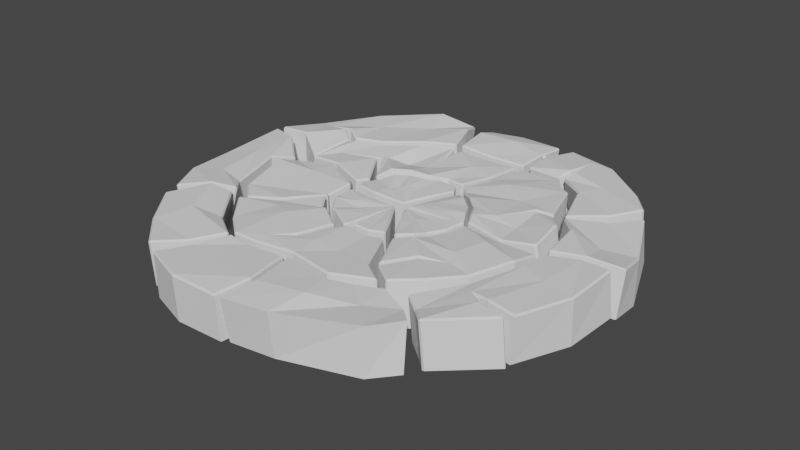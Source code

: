 # Source: cracks.blend  (saved by Blender 2.80.74; exported with 4.5.12 LTS)
import bpy
from mathutils import Matrix  # noqa: F401  (used for matrix-valued properties, if any)

bpy.ops.wm.read_factory_settings(use_empty=True)
scene = bpy.context.scene
scene.name = 'Scene'

# ---- collections
col_collection = bpy.data.collections.new('Collection'); scene.collection.children.link(col_collection)

# ---- world
world_world = bpy.data.worlds.new('World'); scene.world = world_world
world_world.use_nodes = True; world_world.node_tree.nodes.clear()
_N = world_world.node_tree.nodes; _L = world_world.node_tree.links
n0 = _N.new('ShaderNodeOutputWorld'); n0.name = 'World Output'; n0.location = (300, 300)
n1 = _N.new('ShaderNodeBackground'); n1.name = 'Background'; n1.location = (10, 300)
n1.inputs[0].default_value = (0.05088, 0.05088, 0.05088, 1.0)
_L.new(n1.outputs[0], n0.inputs[0])
n0.is_active_output = True
world_world.color = (0.05088, 0.05088, 0.05088)
world_world.use_sun_shadow = False
world_world.sun_shadow_jitter_overblur = 0.0

# ---- meshes
me_cylinder_001 = bpy.data.meshes.new('Cylinder.001')
me_cylinder_001.from_pydata([(-0.6053, 0.5925, 0.2392), (-0.4141, 0.7402, 0.2349), (0.1418, 0.05864, 0.2546), (-0.8581, 0.4581, 0.02907), (-0.7052, 0.707, 0.0402), (-0.471, 0.8853, 0.05466), (-0.4829, 0.4293, 0.04885), (-0.3145, 0.5514, 0.05203), (-0.7995, 0.2706, 0.06368), (-0.2556, 0.8024, 0.05299), (-0.6731, 0.4259, 0.06818), (-0.6433, 0.3994, 0.0716), (-0.6104, 0.3735, 0.05381), (-0.6428, 0.4125, 0.05839), (-0.873, 0.4763, 0.2206), (-0.867, 0.4735, 0.2287), (-0.7028, 0.6982, 0.2397), (-0.7078, 0.7032, 0.2331), (-0.4602, 0.8857, 0.2549), (-0.4636, 0.8914, 0.2473), (-0.4809, 0.4475, 0.2479), (-0.4774, 0.4412, 0.2414), (-0.3233, 0.5579, 0.2447), (-0.3273, 0.564, 0.2512), (-0.9493, 0.2769, 0.2428), (-0.9466, 0.2847, 0.249), (-0.9536, 0.2836, 0.2414), (-0.8006, 0.2715, 0.2566), (-0.7965, 0.2784, 0.2634), (-0.6692, 0.1894, 0.2086), (-0.6616, 0.1924, 0.2078), (-0.6662, 0.195, 0.2168), (-0.3006, 0.934, 0.2022), (-0.3096, 0.9384, 0.2019), (-0.3068, 0.933, 0.2112), (-0.2619, 0.812, 0.2519), (-0.2551, 0.814, 0.2456), (-0.1936, 0.6445, 0.2412), (-0.2001, 0.641, 0.2483), (-0.1972, 0.6342, 0.2412), (-0.6752, 0.4084, 0.2674), (-0.6704, 0.4144, 0.2606), (-0.6541, 0.4299, 0.2617), (-0.6519, 0.4376, 0.2681), (-0.7375, 0.4349, 0.2405), (-0.7372, 0.4365, 0.2403), (-0.8039, 0.4507, 0.2382), (-0.5892, 0.3873, 0.2451), (-0.5877, 0.3956, 0.2535), (-0.6154, 0.3655, 0.2504), (-0.6086, 0.3698, 0.2435), (-0.932, 0.2509, 0.05245), (-0.9364, 0.2564, 0.05115), (-0.6958, 0.2352, 0.02275), (-0.7039, 0.2311, 0.02396), (-0.3193, 0.9177, 0.01046), (-0.3096, 0.913, 0.01084), (-0.1837, 0.6422, 0.04848), (-0.1867, 0.632, 0.04847), (-0.711, 0.4107, 0.05107), (-0.7113, 0.4139, 0.05181)], [], [(50, 30, 53, 13), (21, 47, 12, 6), (1, 35, 34, 18), (39, 22, 7, 58), (28, 40, 46), (48, 20, 0, 43), (19, 33, 55, 5), (26, 14, 3, 52), (46, 0, 16, 15), (47, 42, 11, 12), (46, 15, 25, 28), (0, 1, 18, 16), (20, 23, 1, 0), (29, 27, 8, 54), (31, 49, 40, 28), (17, 19, 5, 4), (36, 37, 57, 9), (44, 41, 10, 60), (22, 21, 6, 7), (27, 24, 51, 8), (41, 50, 13, 10), (0, 46, 43), (42, 45, 59, 11), (23, 38, 35, 1), (32, 36, 9, 56), (24, 25, 26), (29, 30, 31), (32, 33, 34), (37, 38, 39), (44, 45, 46), (17, 14, 15, 16), (19, 17, 16, 18), (23, 20, 21, 22), (28, 25, 24, 27), (31, 28, 27, 29), (14, 26, 25, 15), (34, 35, 36, 32), (35, 38, 37, 36), (33, 19, 18, 34), (22, 39, 38, 23), (46, 40, 41, 44), (43, 46, 45, 42), (48, 43, 42, 47), (40, 49, 50, 41), (47, 21, 20, 48), (30, 50, 49, 31), (26, 52, 51, 24), (29, 54, 53, 30), (32, 56, 55, 33), (39, 58, 57, 37), (44, 60, 59, 45), (14, 17, 4, 3)])
_uv = me_cylinder_001.uv_layers.new(name='UVMap')
_uv.uv.foreach_set('vector', [0.4273, 0.3138, 0.4496, 0.2077, 0.5752, 0.2334, 0.5105, 0.3671, 0.4349, 0.5401, 0.4296, 0.4624, 0.5151, 0.4263, 0.5556, 0.5149, 0.3139, 0.7028, 0.3514, 0.8014, 0.2772, 0.853, 0.2318, 0.7533, 0.441, 0.7475, 0.4369, 0.6654, 0.5761, 0.6792, 0.5472, 0.8023, 0.3305, 0.2209, 0.387, 0.3346, 0.2403, 0.3424, 0.423, 0.4659, 0.4286, 0.5406, 0.2944, 0.5418, 0.3818, 0.4365, 0.2252, 0.756, 0.2709, 0.8575, 0.152, 0.9699, 0.07781, 0.828, 0.2303, 0.1933, 0.179, 0.3253, 0.02418, 0.2608, 0.154, 0.07048, 0.2403, 0.3424, 0.2944, 0.5418, 0.1803, 0.5478, 0.1869, 0.327, 0.4296, 0.4624, 0.3864, 0.4311, 0.4961, 0.4098, 0.5151, 0.4263, 0.2403, 0.3424, 0.1869, 0.327, 0.2357, 0.1973, 0.3305, 0.2209, 0.2944, 0.5418, 0.3139, 0.7028, 0.2318, 0.7533, 0.1803, 0.5478, 0.4286, 0.5406, 0.4309, 0.6656, 0.3139, 0.7028, 0.2944, 0.5418, 0.4477, 0.2013, 0.33, 0.2133, 0.3071, 0.02852, 0.4206, 7.589e-05, 0.4433, 0.2082, 0.4221, 0.3104, 0.387, 0.3346, 0.3305, 0.2209, 0.173, 0.5484, 0.2252, 0.756, 0.07781, 0.828, 7.589e-05, 0.5573, 0.3546, 0.8066, 0.4381, 0.7531, 0.5439, 0.8087, 0.4418, 0.9192, 0.309, 0.3601, 0.3904, 0.3399, 0.4965, 0.3844, 0.4967, 0.4004, 0.4369, 0.6654, 0.4349, 0.5401, 0.5556, 0.5149, 0.5761, 0.6792, 0.33, 0.2133, 0.2351, 0.1906, 0.1593, 0.06734, 0.3071, 0.02852, 0.3904, 0.3399, 0.4273, 0.3138, 0.5105, 0.3671, 0.4965, 0.3844, 0.2944, 0.5418, 0.2403, 0.3424, 0.3818, 0.4365, 0.3864, 0.4311, 0.3086, 0.3621, 0.4972, 0.4032, 0.4961, 0.4098, 0.4309, 0.6656, 0.4353, 0.7481, 0.3514, 0.8014, 0.3139, 0.7028, 0.2782, 0.8618, 0.3546, 0.8066, 0.4418, 0.9192, 0.3662, 0.9999, 0.2351, 0.1906, 0.2357, 0.1973, 0.2303, 0.1933, 0.4477, 0.2013, 0.4496, 0.2077, 0.4433, 0.2082, 0.2782, 0.8618, 0.2709, 0.8575, 0.2772, 0.853, 0.4381, 0.7531, 0.4353, 0.7481, 0.441, 0.7475, 0.309, 0.3601, 0.3086, 0.3621, 0.2403, 0.3424, 0.173, 0.5484, 0.179, 0.3253, 0.1869, 0.327, 0.1803, 0.5478, 0.2252, 0.756, 0.173, 0.5484, 0.1803, 0.5478, 0.2318, 0.7533, 0.4309, 0.6656, 0.4286, 0.5406, 0.4349, 0.5401, 0.4369, 0.6654, 0.3305, 0.2209, 0.2357, 0.1973, 0.2351, 0.1906, 0.33, 0.2133, 0.4433, 0.2082, 0.3305, 0.2209, 0.33, 0.2133, 0.4477, 0.2013, 0.179, 0.3253, 0.2303, 0.1933, 0.2357, 0.1973, 0.1869, 0.327, 0.2772, 0.853, 0.3514, 0.8014, 0.3546, 0.8066, 0.2782, 0.8618, 0.3514, 0.8014, 0.4353, 0.7481, 0.4381, 0.7531, 0.3546, 0.8066, 0.2709, 0.8575, 0.2252, 0.756, 0.2318, 0.7533, 0.2772, 0.853, 0.4369, 0.6654, 0.441, 0.7475, 0.4353, 0.7481, 0.4309, 0.6656, 0.2403, 0.3424, 0.387, 0.3346, 0.3904, 0.3399, 0.309, 0.3601, 0.3818, 0.4365, 0.2403, 0.3424, 0.3086, 0.3621, 0.3864, 0.4311, 0.423, 0.4659, 0.3818, 0.4365, 0.3864, 0.4311, 0.4296, 0.4624, 0.387, 0.3346, 0.4221, 0.3104, 0.4273, 0.3138, 0.3904, 0.3399, 0.4296, 0.4624, 0.4349, 0.5401, 0.4286, 0.5406, 0.423, 0.4659, 0.4496, 0.2077, 0.4273, 0.3138, 0.4221, 0.3104, 0.4433, 0.2082, 0.2303, 0.1933, 0.154, 0.07048, 0.1593, 0.06734, 0.2351, 0.1906, 0.4477, 0.2013, 0.5761, 0.2266, 0.5752, 0.2334, 0.4496, 0.2077, 0.2782, 0.8618, 0.159, 0.9768, 0.152, 0.9699, 0.2709, 0.8575, 0.441, 0.7475, 0.5472, 0.8023, 0.5439, 0.8087, 0.4381, 0.7531, 0.309, 0.3601, 0.4967, 0.4004, 0.4972, 0.4032, 0.3086, 0.3621, 0.179, 0.3253, 0.173, 0.5484, 7.589e-05, 0.5573, 0.02418, 0.2608])
me_cylinder_001.use_remesh_preserve_volume = False
me_cylinder_001.use_remesh_preserve_attributes = False
me_cylinder_001.use_mirror_vertex_groups = False
me_cylinder_001.update()
me_cylinder_002 = bpy.data.meshes.new('Cylinder.002')
me_cylinder_002.from_pydata([(-0.004284, 0.8488, 0.2458), (-0.04921, 0.9366, 0.0129), (-0.03335, 0.6732, 0.03007), (-0.196, 0.7977, 0.05027), (0.1337, 0.8133, 0.02564), (-0.05091, 0.9792, 0.2088), (-0.05125, 0.9845, 0.1999), (-0.01805, 0.6613, 0.2221), (-0.01801, 0.6679, 0.2294), (-0.2141, 0.9469, 0.1963), (-0.2077, 0.9503, 0.2032), (-0.2083, 0.9547, 0.1942), (-0.1952, 0.8216, 0.2417), (-0.1882, 0.8238, 0.2483), (-0.1705, 0.6528, 0.2394), (-0.1626, 0.6466, 0.2386), (-0.1631, 0.6532, 0.2456), (0.1604, 0.9635, 0.2083), (0.1539, 0.971, 0.2076), (0.1538, 0.9652, 0.2149), (0.1426, 0.8224, 0.2256), (0.1488, 0.8213, 0.2179), (0.1443, 0.6961, 0.212), (0.138, 0.6945, 0.2194), (0.1372, 0.6879, 0.2122), (-0.2039, 0.8902, 0.01247), (-0.1977, 0.8984, 0.009957), (-0.175, 0.6563, 0.04622), (-0.1826, 0.6625, 0.04717), (0.1434, 0.9367, 0.01794), (0.1495, 0.9297, 0.01854), (0.1256, 0.7108, 0.02057), (0.1182, 0.7025, 0.02065)], [], [(6, 18, 29, 1), (7, 15, 27, 2), (24, 7, 2, 32), (13, 0, 5, 10), (14, 12, 3, 28), (17, 21, 4, 30), (8, 23, 20, 0), (12, 9, 25, 3), (21, 22, 31, 4), (11, 6, 1, 26), (16, 8, 0, 13), (9, 10, 11), (14, 15, 16), (17, 18, 19), (22, 23, 24), (13, 10, 9, 12), (16, 13, 12, 14), (6, 11, 10, 5), (15, 7, 8, 16), (19, 20, 21, 17), (20, 23, 22, 21), (18, 6, 5, 19), (7, 24, 23, 8), (11, 26, 25, 9), (14, 28, 27, 15), (17, 30, 29, 18), (24, 32, 31, 22), (0, 20, 19, 5)])
_uv = me_cylinder_002.uv_layers.new(name='UVMap')
_uv.uv.foreach_set('vector', [0.6557, 0.3968, 0.46, 0.1957, 0.7734, 9.778e-05, 0.9564, 0.3288, 0.3109, 0.6283, 0.4112, 0.7811, 0.1573, 0.9443, 0.04125, 0.7085, 0.2543, 0.4621, 0.3109, 0.6283, 0.04125, 0.7085, 9.778e-05, 0.4271, 0.5941, 0.6408, 0.4847, 0.4616, 0.6448, 0.4035, 0.7077, 0.557, 0.4248, 0.7899, 0.6015, 0.6505, 0.8563, 0.8097, 0.7019, 0.9999, 0.4452, 0.2041, 0.3358, 0.3426, 0.05562, 0.22, 0.1743, 0.02161, 0.3221, 0.6223, 0.264, 0.4573, 0.3461, 0.3495, 0.4847, 0.4616, 0.6015, 0.6505, 0.7148, 0.565, 0.9512, 0.6436, 0.8563, 0.8097, 0.3358, 0.3426, 0.2561, 0.4498, 0.002563, 0.4106, 0.05562, 0.22, 0.7182, 0.554, 0.6557, 0.3968, 0.9564, 0.3288, 0.9564, 0.629, 0.4214, 0.7752, 0.3221, 0.6223, 0.4847, 0.4616, 0.5941, 0.6408, 0.7148, 0.565, 0.7077, 0.557, 0.7182, 0.554, 0.4248, 0.7899, 0.4112, 0.7811, 0.4214, 0.7752, 0.4452, 0.2041, 0.46, 0.1957, 0.4551, 0.2107, 0.2561, 0.4498, 0.264, 0.4573, 0.2543, 0.4621, 0.5941, 0.6408, 0.7077, 0.557, 0.7148, 0.565, 0.6015, 0.6505, 0.4214, 0.7752, 0.5941, 0.6408, 0.6015, 0.6505, 0.4248, 0.7899, 0.6557, 0.3968, 0.7182, 0.554, 0.7077, 0.557, 0.6448, 0.4035, 0.4112, 0.7811, 0.3109, 0.6283, 0.3221, 0.6223, 0.4214, 0.7752, 0.4551, 0.2107, 0.3461, 0.3495, 0.3358, 0.3426, 0.4452, 0.2041, 0.3461, 0.3495, 0.264, 0.4573, 0.2561, 0.4498, 0.3358, 0.3426, 0.46, 0.1957, 0.6557, 0.3968, 0.6448, 0.4035, 0.4551, 0.2107, 0.3109, 0.6283, 0.2543, 0.4621, 0.264, 0.4573, 0.3221, 0.6223, 0.7182, 0.554, 0.9564, 0.629, 0.9512, 0.6436, 0.7148, 0.565, 0.4248, 0.7899, 0.1668, 0.9584, 0.1573, 0.9443, 0.4112, 0.7811, 0.4452, 0.2041, 0.1743, 0.02161, 0.1846, 0.007457, 0.46, 0.1957, 0.2543, 0.4621, 9.778e-05, 0.4271, 0.002563, 0.4106, 0.2561, 0.4498, 0.4847, 0.4616, 0.3461, 0.3495, 0.4551, 0.2107, 0.6448, 0.4035])
me_cylinder_002.use_remesh_preserve_volume = False
me_cylinder_002.use_remesh_preserve_attributes = False
me_cylinder_002.use_mirror_vertex_groups = False
me_cylinder_002.update()
me_cylinder_003 = bpy.data.meshes.new('Cylinder.003')
me_cylinder_003.from_pydata([(0.5802, 0.6508, 0.2479), (0.5044, 0.8572, 0.043), (0.7211, 0.6907, 0.04921), (0.5125, 0.5927, 0.03986), (0.7319, 0.4598, 0.04389), (0.3947, 0.7387, 0.0498), (0.4078, 0.7283, 0.04997), (0.3628, 0.7166, 0.02514), (0.5014, 0.8666, 0.2357), (0.4974, 0.8608, 0.2429), (0.7108, 0.6841, 0.2488), (0.7161, 0.6892, 0.2421), (0.5021, 0.5789, 0.2386), (0.497, 0.5754, 0.2314), (0.2338, 0.9567, 0.2142), (0.2399, 0.955, 0.2217), (0.2431, 0.9607, 0.2146), (0.1736, 0.8086, 0.2174), (0.1797, 0.8136, 0.2255), (0.1693, 0.8083, 0.2319), (0.1732, 0.6985, 0.2115), (0.1802, 0.6911, 0.2112), (0.1794, 0.6969, 0.2185), (0.8093, 0.5637, 0.248), (0.8091, 0.5747, 0.2483), (0.8043, 0.569, 0.2547), (0.7197, 0.4608, 0.2436), (0.7249, 0.456, 0.2367), (0.5891, 0.3422, 0.2361), (0.5867, 0.3494, 0.2429), (0.5814, 0.3443, 0.2359), (0.366, 0.7271, 0.2473), (0.3732, 0.725, 0.2408), (0.3959, 0.7135, 0.2418), (0.4025, 0.7105, 0.2489), (0.39, 0.8066, 0.2407), (0.3917, 0.8064, 0.2407), (0.3959, 0.8697, 0.2421), (0.3708, 0.6797, 0.2185), (0.3725, 0.6703, 0.2159), (0.3752, 0.674, 0.2262), (0.3357, 0.6877, 0.2242), (0.3403, 0.6828, 0.2137), (0.1782, 0.826, 0.2175), (0.177, 0.8268, 0.2314), (0.1813, 0.8173, 0.2256), (0.2474, 0.9366, 0.02272), (0.2567, 0.9409, 0.0231), (0.1949, 0.8197, 0.02599), (0.1942, 0.8197, 0.02606), (0.2028, 0.725, 0.02259), (0.1957, 0.7324, 0.02274), (0.8171, 0.5793, 0.05554), (0.8173, 0.5685, 0.05527), (0.5952, 0.3453, 0.04321), (0.5878, 0.3475, 0.04309), (0.4022, 0.7951, 0.04842), (0.4008, 0.7951, 0.04843), (0.3982, 0.7032, 0.02756), (0.3966, 0.7129, 0.03248), (0.1938, 0.8156, 0.02594), (0.1959, 0.815, 0.02559)], [], [(19, 44, 60, 49), (43, 14, 46, 61), (13, 39, 58, 3), (18, 31, 37, 45), (11, 24, 52, 2), (38, 33, 6, 59), (0, 10, 9, 37), (16, 8, 1, 47), (45, 37, 9, 15), (20, 17, 48, 51), (22, 41, 31, 18), (0, 26, 25, 10), (27, 28, 54, 4), (35, 32, 5, 57), (12, 29, 26, 0), (40, 12, 0, 34), (32, 42, 7, 5), (37, 34, 0), (33, 36, 56, 6), (30, 13, 3, 55), (23, 27, 4, 53), (42, 21, 50, 7), (14, 15, 16), (17, 18, 19), (20, 21, 22), (23, 24, 25), (28, 29, 30), (35, 36, 37), (38, 39, 40), (43, 44, 45), (11, 8, 9, 10), (45, 15, 14, 43), (22, 18, 17, 20), (8, 16, 15, 9), (25, 26, 27, 23), (26, 29, 28, 27), (24, 11, 10, 25), (13, 30, 29, 12), (37, 31, 32, 35), (34, 37, 36, 33), (40, 34, 33, 38), (31, 41, 42, 32), (39, 13, 12, 40), (21, 42, 41, 22), (18, 45, 44, 19), (16, 47, 46, 14), (19, 49, 48, 17), (20, 51, 50, 21), (23, 53, 52, 24), (30, 55, 54, 28), (35, 57, 56, 36), (38, 59, 58, 39), (43, 61, 60, 44), (8, 11, 2, 1)])
_uv = me_cylinder_003.uv_layers.new(name='UVMap')
_uv.uv.foreach_set('vector', [0.9399, 0.3098, 0.9171, 0.2955, 0.9997, 0.2472, 0.9996, 0.286, 0.9068, 0.2918, 0.8375, 0.2236, 0.9188, 0.1079, 0.9999, 0.2091, 0.3801, 0.4229, 0.5407, 0.43, 0.5599, 0.6248, 0.375, 0.611, 0.9081, 0.3027, 0.7618, 0.3724, 0.7054, 0.2745, 0.9006, 0.3015, 0.3, 0.1994, 0.1843, 0.2347, 0.06415, 0.09979, 0.2539, 0.004404, 0.5445, 0.4272, 0.5716, 0.3886, 0.6326, 0.5886, 0.5917, 0.615, 0.3779, 0.3044, 0.3075, 0.2029, 0.6006, 0.2154, 0.7054, 0.2745, 0.8423, 0.2276, 0.5934, 0.2025, 0.6049, 7.903e-05, 0.8882, 0.07021, 0.9006, 0.3015, 0.7054, 0.2745, 0.6006, 0.2154, 0.8413, 0.22, 0.8943, 0.3586, 0.919, 0.3126, 0.9999, 0.3249, 0.9764, 0.3997, 0.8975, 0.3632, 0.7983, 0.387, 0.7618, 0.3724, 0.9081, 0.3027, 0.3779, 0.3044, 0.1851, 0.3208, 0.1878, 0.2263, 0.3075, 0.2029, 0.1713, 0.3197, 0.1964, 0.4329, 0.08094, 0.5086, 7.903e-05, 0.3339, 0.6936, 0.3493, 0.7631, 0.3698, 0.7926, 0.5277, 0.7285, 0.5502, 0.3769, 0.4058, 0.1868, 0.4375, 0.1851, 0.3208, 0.3779, 0.3044, 0.543, 0.4266, 0.3769, 0.4058, 0.3779, 0.3044, 0.5617, 0.3864, 0.7631, 0.3698, 0.802, 0.3907, 0.8495, 0.5173, 0.7926, 0.5277, 0.7054, 0.2745, 0.5617, 0.3864, 0.3779, 0.3044, 0.5716, 0.3886, 0.6764, 0.3462, 0.719, 0.562, 0.6326, 0.5886, 0.1841, 0.4202, 0.3801, 0.4229, 0.375, 0.611, 0.1242, 0.5458, 0.1875, 0.2208, 0.1713, 0.3197, 7.903e-05, 0.3339, 0.001052, 0.1528, 0.802, 0.3907, 0.8942, 0.3537, 0.9568, 0.4376, 0.8495, 0.5173, 0.8375, 0.2236, 0.8413, 0.22, 0.8423, 0.2276, 0.919, 0.3126, 0.9081, 0.3027, 0.9399, 0.3098, 0.8943, 0.3586, 0.8942, 0.3537, 0.8975, 0.3632, 0.1875, 0.2208, 0.1843, 0.2347, 0.1878, 0.2263, 0.1964, 0.4329, 0.1868, 0.4375, 0.1841, 0.4202, 0.6936, 0.3493, 0.6764, 0.3462, 0.7054, 0.2745, 0.5445, 0.4272, 0.5407, 0.43, 0.543, 0.4266, 0.9068, 0.2918, 0.9171, 0.2955, 0.9006, 0.3015, 0.3, 0.1994, 0.5934, 0.2025, 0.6006, 0.2154, 0.3075, 0.2029, 0.9006, 0.3015, 0.8413, 0.22, 0.8375, 0.2236, 0.9068, 0.2918, 0.8975, 0.3632, 0.9081, 0.3027, 0.919, 0.3126, 0.8943, 0.3586, 0.5934, 0.2025, 0.8423, 0.2276, 0.8413, 0.22, 0.6006, 0.2154, 0.1878, 0.2263, 0.1851, 0.3208, 0.1713, 0.3197, 0.1875, 0.2208, 0.1851, 0.3208, 0.1868, 0.4375, 0.1964, 0.4329, 0.1713, 0.3197, 0.1843, 0.2347, 0.3, 0.1994, 0.3075, 0.2029, 0.1878, 0.2263, 0.3801, 0.4229, 0.1841, 0.4202, 0.1868, 0.4375, 0.3769, 0.4058, 0.7054, 0.2745, 0.7618, 0.3724, 0.7631, 0.3698, 0.6936, 0.3493, 0.5617, 0.3864, 0.7054, 0.2745, 0.6764, 0.3462, 0.5716, 0.3886, 0.543, 0.4266, 0.5617, 0.3864, 0.5716, 0.3886, 0.5445, 0.4272, 0.7618, 0.3724, 0.7983, 0.387, 0.802, 0.3907, 0.7631, 0.3698, 0.5407, 0.43, 0.3801, 0.4229, 0.3769, 0.4058, 0.543, 0.4266, 0.8942, 0.3537, 0.802, 0.3907, 0.7983, 0.387, 0.8975, 0.3632, 0.9081, 0.3027, 0.9006, 0.3015, 0.9171, 0.2955, 0.9399, 0.3098, 0.8423, 0.2276, 0.8882, 0.07021, 0.9188, 0.1079, 0.8375, 0.2236, 0.9399, 0.3098, 0.9996, 0.286, 0.9999, 0.3249, 0.919, 0.3126, 0.8943, 0.3586, 0.9764, 0.3997, 0.9568, 0.4376, 0.8942, 0.3537, 0.1875, 0.2208, 0.001052, 0.1528, 0.06415, 0.09979, 0.1843, 0.2347, 0.1841, 0.4202, 0.1242, 0.5458, 0.08094, 0.5086, 0.1964, 0.4329, 0.6936, 0.3493, 0.7285, 0.5502, 0.719, 0.562, 0.6764, 0.3462, 0.5445, 0.4272, 0.5917, 0.615, 0.5599, 0.6248, 0.5407, 0.43, 0.9068, 0.2918, 0.9999, 0.2091, 0.9997, 0.2472, 0.9171, 0.2955, 0.5934, 0.2025, 0.3, 0.1994, 0.2539, 0.004404, 0.6049, 7.903e-05])
me_cylinder_003.use_remesh_preserve_volume = False
me_cylinder_003.use_remesh_preserve_attributes = False
me_cylinder_003.use_mirror_vertex_groups = False
me_cylinder_003.update()
me_cylinder_004 = bpy.data.meshes.new('Cylinder.004')
me_cylinder_004.from_pydata([(0.8334, 0.1978, 0.2353), (0.9849, 0.2167, 0.03285), (0.6668, 0.1877, 0.0725), (0.749, 0.4135, 0.03782), (0.8459, 0.02303, 0.07499), (0.9728, 0.2298, 0.2326), (0.9796, 0.2312, 0.2252), (0.685, 0.2096, 0.2633), (0.6927, 0.2119, 0.2694), (0.8544, 0.4811, 0.2559), (0.857, 0.4741, 0.262), (0.8631, 0.4786, 0.2565), (0.7526, 0.4139, 0.2308), (0.7548, 0.4069, 0.2383), (0.5992, 0.3183, 0.2386), (0.5978, 0.3093, 0.2401), (0.6046, 0.3139, 0.2468), (1.002, 0.07224, 0.2575), (1.008, 0.07989, 0.2557), (1.001, 0.08056, 0.2629), (0.8526, 0.06146, 0.2708), (0.8537, 0.05339, 0.2654), (0.7168, 0.01919, 0.2559), (0.7164, 0.02686, 0.2632), (0.7091, 0.02444, 0.2557), (0.8647, 0.4993, 0.06421), (0.8728, 0.4969, 0.06474), (0.5778, 0.2855, 0.04971), (0.5789, 0.2947, 0.04816), (1.009, 0.03695, 0.06763), (1.003, 0.02983, 0.06921), (0.702, -8.83e-05, 0.0645), (0.6939, 0.005763, 0.0643)], [], [(6, 18, 29, 1), (7, 15, 27, 2), (24, 7, 2, 32), (13, 0, 5, 10), (14, 12, 3, 28), (17, 21, 4, 30), (8, 23, 20, 0), (12, 9, 25, 3), (21, 22, 31, 4), (11, 6, 1, 26), (16, 8, 0, 13), (9, 10, 11), (14, 15, 16), (17, 18, 19), (22, 23, 24), (13, 10, 9, 12), (16, 13, 12, 14), (6, 11, 10, 5), (15, 7, 8, 16), (19, 20, 21, 17), (20, 23, 22, 21), (18, 6, 5, 19), (7, 24, 23, 8), (11, 26, 25, 9), (14, 28, 27, 15), (17, 30, 29, 18), (24, 32, 31, 22), (0, 20, 19, 5)])
_uv = me_cylinder_004.uv_layers.new(name='UVMap')
_uv.uv.foreach_set('vector', [0.6163, 0.3686, 0.5126, 0.2496, 0.5842, 0.004018, 0.8598, 0.223, 0.3193, 0.5518, 0.3317, 0.6942, 0.1588, 0.8977, 0.005492, 0.6534, 0.2467, 0.3715, 0.3193, 0.5518, 0.005492, 0.6534, 9.271e-05, 0.2631, 0.5191, 0.6786, 0.4531, 0.446, 0.6059, 0.3736, 0.6279, 0.634, 0.3398, 0.7012, 0.523, 0.6896, 0.5913, 0.9999, 0.1697, 0.9074, 0.5026, 0.2472, 0.3759, 0.3044, 0.2324, 0.01867, 0.5704, 9.271e-05, 0.3295, 0.5475, 0.2579, 0.3701, 0.3804, 0.3132, 0.4531, 0.446, 0.523, 0.6896, 0.632, 0.6425, 0.8518, 0.8094, 0.5913, 0.9999, 0.3759, 0.3044, 0.2511, 0.3617, 0.006794, 0.249, 0.2324, 0.01867, 0.6372, 0.6343, 0.6163, 0.3686, 0.8598, 0.223, 0.8598, 0.7978, 0.342, 0.6902, 0.3295, 0.5475, 0.4531, 0.446, 0.5191, 0.6786, 0.632, 0.6425, 0.6279, 0.634, 0.6372, 0.6343, 0.3398, 0.7012, 0.3317, 0.6942, 0.342, 0.6902, 0.5026, 0.2472, 0.5126, 0.2496, 0.5056, 0.2566, 0.2511, 0.3617, 0.2579, 0.3701, 0.2467, 0.3715, 0.5191, 0.6786, 0.6279, 0.634, 0.632, 0.6425, 0.523, 0.6896, 0.342, 0.6902, 0.5191, 0.6786, 0.523, 0.6896, 0.3398, 0.7012, 0.6163, 0.3686, 0.6372, 0.6343, 0.6279, 0.634, 0.6059, 0.3736, 0.3317, 0.6942, 0.3193, 0.5518, 0.3295, 0.5475, 0.342, 0.6902, 0.5056, 0.2566, 0.3804, 0.3132, 0.3759, 0.3044, 0.5026, 0.2472, 0.3804, 0.3132, 0.2579, 0.3701, 0.2511, 0.3617, 0.3759, 0.3044, 0.5126, 0.2496, 0.6163, 0.3686, 0.6059, 0.3736, 0.5056, 0.2566, 0.3193, 0.5518, 0.2467, 0.3715, 0.2579, 0.3701, 0.3295, 0.5475, 0.6372, 0.6343, 0.8598, 0.7978, 0.8518, 0.8094, 0.632, 0.6425, 0.3398, 0.7012, 0.1697, 0.9074, 0.1588, 0.8977, 0.3317, 0.6942, 0.5026, 0.2472, 0.5704, 9.271e-05, 0.5842, 0.004018, 0.5126, 0.2496, 0.2467, 0.3715, 9.271e-05, 0.2631, 0.006794, 0.249, 0.2511, 0.3617, 0.4531, 0.446, 0.3804, 0.3132, 0.5056, 0.2566, 0.6059, 0.3736])
me_cylinder_004.use_remesh_preserve_volume = False
me_cylinder_004.use_remesh_preserve_attributes = False
me_cylinder_004.use_mirror_vertex_groups = False
me_cylinder_004.update()
me_cylinder_005 = bpy.data.meshes.new('Cylinder.005')
me_cylinder_005.from_pydata([(0.8348, -0.1964, 0.2733), (0.981, -0.2282, 0.07243), (0.721, -0.1634, 0.07715), (0.6413, -0.3544, 0.0636), (0.8657, 0.02095, 0.07694), (0.7201, -0.02491, 0.06368), (0.5965, -0.6089, 0.04829), (0.8843, -0.4685, 0.07664), (0.7769, -0.4736, 0.08475), (0.7783, -0.4582, 0.08455), (0.9704, -0.2299, 0.2719), (0.9773, -0.2313, 0.2654), (0.7202, -0.1626, 0.2773), (0.7135, -0.1612, 0.27), (0.6314, -0.3594, 0.2563), (0.6371, -0.363, 0.2635), (0.9891, -0.006651, 0.2874), (0.988, -0.01399, 0.2937), (0.9954, -0.01487, 0.2876), (0.8548, 0.01813, 0.2696), (0.8546, 0.01073, 0.2762), (0.7131, -0.01887, 0.2564), (0.7199, -0.02416, 0.2648), (0.6492, -0.6824, 0.2648), (0.6594, -0.6825, 0.2667), (0.6538, -0.6778, 0.272), (0.5826, -0.6082, 0.2483), (0.5789, -0.6134, 0.2403), (0.5027, -0.5561, 0.247), (0.5063, -0.5507, 0.2542), (0.5011, -0.5461, 0.2477), (0.8911, -0.4649, 0.2695), (0.8868, -0.457, 0.2768), (0.8645, -0.492, 0.2699), (0.8551, -0.4977, 0.2769), (0.8662, -0.4977, 0.2695), (0.7458, -0.4801, 0.2825), (0.7505, -0.474, 0.2758), (0.7672, -0.4481, 0.2769), (0.7686, -0.4411, 0.2838), (0.7096, -0.4391, 0.268), (0.7111, -0.4361, 0.2681), (0.678, -0.4223, 0.2729), (1.003, 0.003261, 0.09523), (1.009, -0.00454, 0.09544), (0.6787, -0.6829, 0.07468), (0.6686, -0.6826, 0.07296), (0.5155, -0.5468, 0.05471), (0.514, -0.5368, 0.05541), (0.8838, -0.4922, 0.07797), (0.8855, -0.4981, 0.07746), (0.7321, -0.4373, 0.07633), (0.7313, -0.4386, 0.07624)], [], [(11, 31, 7, 1), (13, 21, 5, 2), (35, 24, 45, 50), (19, 16, 43, 4), (22, 12, 0, 20), (20, 0, 10, 17), (31, 38, 9, 7), (12, 15, 42, 0), (21, 19, 4, 5), (23, 27, 6, 46), (14, 13, 2, 3), (30, 14, 3, 48), (36, 26, 25, 34), (42, 26, 36), (15, 29, 26, 42), (38, 41, 51, 9), (0, 42, 39), (40, 37, 8, 52), (37, 33, 49, 8), (18, 11, 1, 44), (27, 28, 47, 6), (16, 17, 18), (23, 24, 25), (28, 29, 30), (33, 34, 35), (40, 41, 42), (15, 12, 13, 14), (20, 17, 16, 19), (22, 20, 19, 21), (11, 18, 17, 10), (21, 13, 12, 22), (25, 26, 27, 23), (26, 29, 28, 27), (14, 30, 29, 15), (42, 36, 37, 40), (39, 42, 41, 38), (36, 34, 33, 37), (32, 39, 38, 31), (31, 11, 10, 32), (24, 35, 34, 25), (18, 44, 43, 16), (23, 46, 45, 24), (30, 48, 47, 28), (35, 50, 49, 33), (40, 52, 51, 41), (0, 39, 32, 10)])
_uv = me_cylinder_005.uv_layers.new(name='UVMap')
_uv.uv.foreach_set('vector', [0.2244, 0.3204, 0.2003, 0.5437, 0.0001089, 0.5102, 0.06328, 0.2453, 0.4849, 0.3411, 0.5054, 0.1987, 0.7, 0.2105, 0.6824, 0.3499, 0.2287, 0.6596, 0.3454, 0.8065, 0.2798, 0.9531, 0.07481, 0.7391, 0.3871, 0.1656, 0.2988, 0.1791, 0.219, 0.04513, 0.371, 0.0001089, 0.4949, 0.2053, 0.4746, 0.3405, 0.3601, 0.3434, 0.3862, 0.1732, 0.3862, 0.1732, 0.3601, 0.3434, 0.2322, 0.3223, 0.2989, 0.1856, 0.7192, 0.3262, 0.7008, 0.212, 0.8789, 0.2056, 0.8959, 0.3027, 0.4746, 0.3405, 0.478, 0.5716, 0.4105, 0.6099, 0.3601, 0.3434, 0.5054, 0.1987, 0.3871, 0.1656, 0.371, 0.0001089, 0.5247, 0.00599, 0.3521, 0.81, 0.4293, 0.8142, 0.3973, 0.9999, 0.2884, 0.9575, 0.4882, 0.5707, 0.4849, 0.3411, 0.6824, 0.3499, 0.6913, 0.5635, 0.5176, 0.7834, 0.4882, 0.5707, 0.6913, 0.5635, 0.7, 0.7929, 0.3298, 0.6459, 0.4284, 0.8053, 0.351, 0.8031, 0.2391, 0.6594, 0.4105, 0.6099, 0.4284, 0.8053, 0.3298, 0.6459, 0.478, 0.5716, 0.5097, 0.7847, 0.4284, 0.8053, 0.4105, 0.6099, 0.7008, 0.212, 0.7035, 0.1585, 0.8816, 0.1582, 0.8789, 0.2056, 0.3601, 0.3434, 0.4105, 0.6099, 0.3177, 0.5821, 0.7034, 0.1553, 0.7003, 0.1054, 0.8783, 0.1015, 0.8816, 0.1551, 0.7003, 0.1054, 0.7178, 0.0001089, 0.8959, 0.002696, 0.8783, 0.1015, 0.2927, 0.1832, 0.2244, 0.3204, 0.06328, 0.2453, 0.2114, 0.04991, 0.4293, 0.8142, 0.5144, 0.793, 0.5071, 0.9992, 0.3973, 0.9999, 0.2988, 0.1791, 0.2989, 0.1856, 0.2927, 0.1832, 0.3521, 0.81, 0.3454, 0.8065, 0.351, 0.8031, 0.5144, 0.793, 0.5097, 0.7847, 0.5176, 0.7834, 0.2286, 0.6536, 0.2391, 0.6594, 0.2287, 0.6596, 0.3728, 0.6141, 0.3725, 0.6107, 0.4105, 0.6099, 0.478, 0.5716, 0.4746, 0.3405, 0.4849, 0.3411, 0.4882, 0.5707, 0.3862, 0.1732, 0.2989, 0.1856, 0.2988, 0.1791, 0.3871, 0.1656, 0.4949, 0.2053, 0.3862, 0.1732, 0.3871, 0.1656, 0.5054, 0.1987, 0.2244, 0.3204, 0.2927, 0.1832, 0.2989, 0.1856, 0.2322, 0.3223, 0.5054, 0.1987, 0.4849, 0.3411, 0.4746, 0.3405, 0.4949, 0.2053, 0.351, 0.8031, 0.4284, 0.8053, 0.4293, 0.8142, 0.3521, 0.81, 0.4284, 0.8053, 0.5097, 0.7847, 0.5144, 0.793, 0.4293, 0.8142, 0.4882, 0.5707, 0.5176, 0.7834, 0.5097, 0.7847, 0.478, 0.5716, 0.4105, 0.6099, 0.3298, 0.6459, 0.3258, 0.6376, 0.3728, 0.6141, 0.3177, 0.5821, 0.4105, 0.6099, 0.3725, 0.6107, 0.3147, 0.5918, 0.3298, 0.6459, 0.2391, 0.6594, 0.2286, 0.6536, 0.3258, 0.6376, 0.2105, 0.5376, 0.3177, 0.5821, 0.3147, 0.5918, 0.2003, 0.5437, 0.2003, 0.5437, 0.2244, 0.3204, 0.2322, 0.3223, 0.2105, 0.5376, 0.3454, 0.8065, 0.2287, 0.6596, 0.2391, 0.6594, 0.351, 0.8031, 0.2927, 0.1832, 0.2114, 0.04991, 0.219, 0.04513, 0.2988, 0.1791, 0.3521, 0.81, 0.2884, 0.9575, 0.2798, 0.9531, 0.3454, 0.8065, 0.5176, 0.7834, 0.7, 0.7929, 0.6998, 0.8026, 0.5144, 0.793, 0.2287, 0.6596, 0.07481, 0.7391, 0.07256, 0.7332, 0.2286, 0.6536, 0.7034, 0.1553, 0.8816, 0.1551, 0.8816, 0.1582, 0.7035, 0.1585, 0.3601, 0.3434, 0.3177, 0.5821, 0.2105, 0.5376, 0.2322, 0.3223])
me_cylinder_005.use_remesh_preserve_volume = False
me_cylinder_005.use_remesh_preserve_attributes = False
me_cylinder_005.use_mirror_vertex_groups = False
me_cylinder_005.update()
me_cylinder_006 = bpy.data.meshes.new('Cylinder.006')
me_cylinder_006.from_pydata([(0.5556, -0.8456, 0.2846), (0.2203, -0.9674, 0.2658), (0.4334, -0.7346, 0.2655), (0.2595, -0.8181, 0.2894), (0.324, -0.6482, 0.2697), (0.2244, -0.696, 0.2815), (0.63, -0.7164, 0.2747), (0.5511, -0.6393, 0.25), (0.4272, -0.5957, 0.2671), (0.01308, -0.9971, 0.2582), (0.04926, -0.8521, 0.2771), (0.01237, -0.6562, 0.2712), (0.5611, -0.8628, 0.08545), (0.2228, -0.9483, 0.06677), (0.3061, -0.658, 0.07071), (0.2217, -0.7069, 0.08179), (0.6423, -0.7492, 0.07781), (0.5523, -0.6591, 0.05102), (0.4099, -0.5941, 0.06787), (0.01837, -0.9699, 0.06012), (0.05693, -0.8398, 0.07765), (0.02292, -0.6624, 0.07161)], [], [(7, 2, 0, 6), (8, 4, 2, 7), (2, 3, 1, 0), (4, 5, 3, 2), (5, 11, 10, 3), (3, 10, 9, 1), (0, 1, 13, 12), (5, 4, 14, 15), (7, 6, 16, 17), (8, 7, 17, 18), (6, 0, 12, 16), (4, 8, 18, 14), (9, 10, 20, 19), (10, 11, 21, 20), (1, 9, 19, 13), (11, 5, 15, 21)])
_uv = me_cylinder_006.uv_layers.new(name='UVMap')
_uv.uv.foreach_set('vector', [0.7831, 0.4972, 0.661, 0.4142, 0.7519, 0.2987, 0.8691, 0.4083, 0.6717, 0.5303, 0.5676, 0.517, 0.661, 0.4142, 0.7831, 0.4972, 0.661, 0.4142, 0.4826, 0.3514, 0.4467, 0.2108, 0.7519, 0.2987, 0.5676, 0.517, 0.4519, 0.4848, 0.4826, 0.3514, 0.661, 0.4142, 0.4519, 0.4848, 0.1972, 0.4844, 0.2877, 0.2984, 0.4826, 0.3514, 0.4826, 0.3514, 0.2877, 0.2984, 0.3088, 0.1886, 0.4467, 0.2108, 0.7519, 0.2987, 0.4467, 0.2108, 0.4481, 8.546e-05, 0.8407, 0.09858, 0.4519, 0.4848, 0.5676, 0.517, 0.5486, 0.7305, 0.4373, 0.7179, 0.7831, 0.4972, 0.8691, 0.4083, 0.9999, 0.6045, 0.8706, 0.691, 0.6717, 0.5303, 0.7831, 0.4972, 0.8706, 0.691, 0.6885, 0.7271, 0.8691, 0.4083, 0.7519, 0.2987, 0.8407, 0.09858, 0.9999, 0.1892, 0.5676, 0.517, 0.6717, 0.5303, 0.6885, 0.7271, 0.5486, 0.7305, 0.3088, 0.1886, 0.2877, 0.2984, 0.1047, 0.1883, 0.2156, 0.05919, 0.2877, 0.2984, 0.1972, 0.4844, 8.546e-05, 0.3671, 0.1047, 0.1883, 0.4467, 0.2108, 0.3088, 0.1886, 0.2156, 0.05919, 0.4481, 8.546e-05, 0.1972, 0.4844, 0.4519, 0.4848, 0.4373, 0.7179, 0.1992, 0.7179])
me_cylinder_006.use_remesh_preserve_volume = False
me_cylinder_006.use_remesh_preserve_attributes = False
me_cylinder_006.use_mirror_vertex_groups = False
me_cylinder_006.update()
me_cylinder_007 = bpy.data.meshes.new('Cylinder.007')
me_cylinder_007.from_pydata([(-0.23, -0.8435, 0.2614), (-0.2289, -0.9967, 0.06117), (-0.1983, -0.6647, 0.05983), (-0.01076, -0.9868, 0.05813), (0.02864, -0.8488, 0.07554), (-0.3683, -0.7959, 0.0544), (-0.2949, -0.6479, 0.06905), (-0.2342, -0.9956, 0.2614), (-0.2352, -1.002, 0.254), (-0.2041, -0.6665, 0.2527), (-0.2047, -0.6735, 0.2598), (-0.0209, -0.9911, 0.2587), (-0.01524, -0.9977, 0.2508), (0.0211, -0.8524, 0.2683), (0.01375, -0.8523, 0.275), (-0.01505, -0.6597, 0.2628), (-0.02332, -0.6533, 0.2622), (-0.02244, -0.6601, 0.2694), (-0.4417, -0.9152, 0.2451), (-0.4387, -0.9238, 0.2453), (-0.4353, -0.9177, 0.2524), (-0.3666, -0.8014, 0.2546), (-0.3732, -0.7988, 0.2473), (-0.2912, -0.6633, 0.2675), (-0.2951, -0.6557, 0.2619), (-0.01287, -0.6566, 0.06952), (-0.004647, -0.6632, 0.07009), (-0.4301, -0.9241, 0.0525), (-0.4333, -0.9156, 0.05232)], [], [(8, 19, 27, 1), (9, 16, 25, 2), (24, 9, 2, 6), (14, 0, 7, 11), (15, 13, 4, 26), (18, 22, 5, 28), (10, 23, 21, 0), (13, 12, 3, 4), (22, 24, 6, 5), (12, 8, 1, 3), (17, 10, 0, 14), (15, 16, 17), (18, 19, 20), (14, 11, 12, 13), (17, 14, 13, 15), (8, 12, 11, 7), (16, 9, 10, 17), (20, 21, 22, 18), (21, 23, 24, 22), (19, 8, 7, 20), (9, 24, 23, 10), (15, 26, 25, 16), (18, 28, 27, 19), (0, 21, 20, 7)])
_uv = me_cylinder_007.uv_layers.new(name='UVMap')
_uv.uv.foreach_set('vector', [0.6019, 0.2837, 0.4121, 0.206, 0.3351, 9.635e-05, 0.7119, 0.0129, 0.3272, 0.5886, 0.4915, 0.7017, 0.474, 0.9276, 0.2142, 0.8261, 0.2374, 0.5055, 0.3272, 0.5886, 0.2142, 0.8261, 0.0966, 0.7471, 0.6657, 0.6048, 0.4665, 0.4179, 0.5953, 0.2932, 0.783, 0.4734, 0.5027, 0.7024, 0.673, 0.6135, 0.8055, 0.8578, 0.4878, 0.9286, 0.4032, 0.2089, 0.3223, 0.3169, 0.1564, 0.1296, 0.3241, 0.004308, 0.3346, 0.5784, 0.2515, 0.5025, 0.3321, 0.3242, 0.4665, 0.4179, 0.673, 0.6135, 0.8018, 0.4727, 0.9999, 0.7208, 0.8055, 0.8578, 0.3223, 0.3169, 0.2374, 0.5055, 9.635e-05, 0.3304, 0.1564, 0.1296, 0.8018, 0.4727, 0.6019, 0.2837, 0.7119, 0.0129, 0.9999, 0.2258, 0.4977, 0.6935, 0.3346, 0.5784, 0.4665, 0.4179, 0.6657, 0.6048, 0.5027, 0.7024, 0.4915, 0.7017, 0.4977, 0.6935, 0.4032, 0.2089, 0.4121, 0.206, 0.4101, 0.2157, 0.6657, 0.6048, 0.783, 0.4734, 0.8018, 0.4727, 0.673, 0.6135, 0.4977, 0.6935, 0.6657, 0.6048, 0.673, 0.6135, 0.5027, 0.7024, 0.6019, 0.2837, 0.8018, 0.4727, 0.783, 0.4734, 0.5953, 0.2932, 0.4915, 0.7017, 0.3272, 0.5886, 0.3346, 0.5784, 0.4977, 0.6935, 0.4101, 0.2157, 0.3321, 0.3242, 0.3223, 0.3169, 0.4032, 0.2089, 0.3321, 0.3242, 0.2515, 0.5025, 0.2374, 0.5055, 0.3223, 0.3169, 0.4121, 0.206, 0.6019, 0.2837, 0.5953, 0.2932, 0.4101, 0.2157, 0.3272, 0.5886, 0.2374, 0.5055, 0.2515, 0.5025, 0.3346, 0.5784, 0.5027, 0.7024, 0.4878, 0.9286, 0.474, 0.9276, 0.4915, 0.7017, 0.4032, 0.2089, 0.3241, 0.004308, 0.3351, 9.635e-05, 0.4121, 0.206, 0.4665, 0.4179, 0.3321, 0.3242, 0.4101, 0.2157, 0.5953, 0.2932])
me_cylinder_007.use_remesh_preserve_volume = False
me_cylinder_007.use_remesh_preserve_attributes = False
me_cylinder_007.use_mirror_vertex_groups = False
me_cylinder_007.update()
me_cylinder_008 = bpy.data.meshes.new('Cylinder.008')
me_cylinder_008.from_pydata([(-0.6044, -0.5869, 0.2672), (-0.6597, -0.7258, 0.04889), (-0.4804, -0.5597, 0.0452), (-0.7065, -0.3959, 0.07311), (-0.6397, -0.3827, 0.05509), (-0.3981, -0.7814, 0.05601), (-0.6735, -0.7372, 0.2411), (-0.6691, -0.7329, 0.2484), (-0.4745, -0.5521, 0.2447), (-0.4687, -0.5486, 0.2375), (-0.8288, -0.5362, 0.2346), (-0.8291, -0.5467, 0.2336), (-0.8252, -0.5422, 0.2417), (-0.6972, -0.4023, 0.2728), (-0.701, -0.3961, 0.2659), (-0.6087, -0.3766, 0.2531), (-0.6072, -0.3689, 0.2448), (-0.5056, -0.8839, 0.2495), (-0.511, -0.8795, 0.2563), (-0.5157, -0.8841, 0.2493), (-0.4016, -0.7813, 0.249), (-0.4069, -0.7767, 0.256), (-0.3134, -0.6631, 0.2625), (-0.315, -0.6536, 0.2622), (-0.3191, -0.6588, 0.2686), (-0.804, -0.5309, 0.04293), (-0.8039, -0.5199, 0.04403), (-0.4984, -0.8751, 0.05687), (-0.5085, -0.875, 0.05665), (-0.3154, -0.6633, 0.06955), (-0.3138, -0.6726, 0.06972)], [], [(19, 6, 1, 28), (10, 14, 3, 26), (9, 23, 29, 2), (6, 11, 25, 1), (14, 16, 4, 3), (20, 17, 27, 5), (21, 0, 7, 18), (24, 8, 0, 21), (22, 20, 5, 30), (8, 15, 13, 0), (16, 9, 2, 4), (10, 11, 12), (17, 18, 19), (22, 23, 24), (12, 13, 14, 10), (13, 15, 16, 14), (11, 6, 7, 12), (9, 16, 15, 8), (21, 18, 17, 20), (24, 21, 20, 22), (6, 19, 18, 7), (23, 9, 8, 24), (10, 26, 25, 11), (19, 28, 27, 17), (22, 30, 29, 23), (0, 13, 12, 7)])
_uv = me_cylinder_008.uv_layers.new(name='UVMap')
_uv.uv.foreach_set('vector', [0.8073, 0.4367, 0.6008, 0.2954, 0.6964, 0.03986, 0.9886, 0.2272, 0.3631, 0.2091, 0.2451, 0.3227, 0.08657, 0.1366, 0.3048, 0.003932, 0.4147, 0.5882, 0.5853, 0.6777, 0.6121, 0.8848, 0.3165, 0.8261, 0.6008, 0.2954, 0.3734, 0.2065, 0.3179, 9.405e-05, 0.6964, 0.03986, 0.2451, 0.3227, 0.1844, 0.4204, 9.405e-05, 0.1973, 0.08657, 0.1366, 0.7095, 0.5958, 0.8147, 0.4494, 0.9999, 0.6827, 0.8311, 0.811, 0.7013, 0.5881, 0.4434, 0.4175, 0.5957, 0.3053, 0.8015, 0.4459, 0.5893, 0.6699, 0.4196, 0.5772, 0.4434, 0.4175, 0.7013, 0.5881, 0.5947, 0.6768, 0.7095, 0.5958, 0.8311, 0.811, 0.6238, 0.8836, 0.4196, 0.5772, 0.2009, 0.4171, 0.2531, 0.3286, 0.4434, 0.4175, 0.1844, 0.4204, 0.4147, 0.5882, 0.3165, 0.8261, 0.02698, 0.645, 0.3631, 0.2091, 0.3734, 0.2065, 0.3698, 0.2156, 0.8147, 0.4494, 0.8015, 0.4459, 0.8073, 0.4367, 0.5947, 0.6768, 0.5853, 0.6777, 0.5893, 0.6699, 0.3698, 0.2156, 0.2531, 0.3286, 0.2451, 0.3227, 0.3631, 0.2091, 0.2531, 0.3286, 0.2009, 0.4171, 0.1844, 0.4204, 0.2451, 0.3227, 0.3734, 0.2065, 0.6008, 0.2954, 0.5957, 0.3053, 0.3698, 0.2156, 0.4147, 0.5882, 0.1844, 0.4204, 0.2009, 0.4171, 0.4196, 0.5772, 0.7013, 0.5881, 0.8015, 0.4459, 0.8147, 0.4494, 0.7095, 0.5958, 0.5893, 0.6699, 0.7013, 0.5881, 0.7095, 0.5958, 0.5947, 0.6768, 0.6008, 0.2954, 0.8073, 0.4367, 0.8015, 0.4459, 0.5957, 0.3053, 0.5853, 0.6777, 0.4147, 0.5882, 0.4196, 0.5772, 0.5893, 0.6699, 0.3631, 0.2091, 0.3048, 0.003932, 0.3179, 9.405e-05, 0.3734, 0.2065, 0.8073, 0.4367, 0.9886, 0.2272, 0.9999, 0.2367, 0.8147, 0.4494, 0.5947, 0.6768, 0.6238, 0.8836, 0.6121, 0.8848, 0.5853, 0.6777, 0.4434, 0.4175, 0.2531, 0.3286, 0.3698, 0.2156, 0.5957, 0.3053])
me_cylinder_008.use_remesh_preserve_volume = False
me_cylinder_008.use_remesh_preserve_attributes = False
me_cylinder_008.use_mirror_vertex_groups = False
me_cylinder_008.update()
me_cylinder_009 = bpy.data.meshes.new('Cylinder.009')
me_cylinder_009.from_pydata([(-0.8162, -0.2306, 0.244), (-0.8433, 0.003017, 0.247), (-0.9223, -0.2941, 0.03341), (-0.9604, -0.04268, 0.01886), (-0.7015, -0.2784, 0.03175), (-0.753, -0.006237, 0.05497), (-0.8065, 0.2088, 0.06557), (-0.726, 0.0957, 0.02679), (-0.7151, -0.4132, 0.06841), (-0.9513, -0.2931, 0.2242), (-0.9458, -0.2907, 0.2321), (-0.9843, -0.04827, 0.2174), (-0.9902, -0.04859, 0.2094), (-0.6971, -0.2505, 0.2301), (-0.6905, -0.2505, 0.2223), (-0.7368, -0.01144, 0.2471), (-0.7434, -0.01083, 0.2544), (-0.9555, 0.2513, 0.2427), (-0.9626, 0.2468, 0.2412), (-0.957, 0.2435, 0.2488), (-0.8185, 0.1917, 0.2641), (-0.8159, 0.1991, 0.258), (-0.7043, 0.09463, 0.2282), (-0.6974, 0.09657, 0.2176), (-0.849, -0.4612, 0.234), (-0.8535, -0.455, 0.2406), (-0.8584, -0.4585, 0.2325), (-0.7208, -0.3876, 0.2596), (-0.7251, -0.3807, 0.2653), (-0.6179, -0.3404, 0.2485), (-0.6162, -0.3324, 0.2464), (-0.6224, -0.3335, 0.2538), (-0.9323, 0.2627, 0.05131), (-0.9254, 0.2666, 0.05272), (-0.82, -0.4631, 0.04342), (-0.8297, -0.4599, 0.04164), (-0.6301, -0.3791, 0.05978), (-0.6328, -0.3869, 0.06187)], [], [(26, 9, 2, 35), (14, 30, 36, 4), (28, 0, 10, 25), (31, 13, 0, 28), (23, 15, 5, 7), (12, 18, 32, 3), (0, 1, 11, 10), (13, 16, 1, 0), (21, 23, 7, 6), (27, 24, 34, 8), (15, 14, 4, 5), (17, 21, 6, 33), (29, 27, 8, 37), (1, 20, 19, 11), (16, 22, 20, 1), (17, 18, 19), (24, 25, 26), (29, 30, 31), (12, 9, 10, 11), (16, 13, 14, 15), (19, 20, 21, 17), (20, 22, 23, 21), (18, 12, 11, 19), (15, 23, 22, 16), (28, 25, 24, 27), (31, 28, 27, 29), (9, 26, 25, 10), (30, 14, 13, 31), (17, 33, 32, 18), (26, 35, 34, 24), (29, 37, 36, 30), (9, 12, 3, 2)])
_uv = me_cylinder_009.uv_layers.new(name='UVMap')
_uv.uv.foreach_set('vector', [0.3264, 0.1623, 0.2503, 0.318, 0.04474, 0.2429, 0.1668, 0.03388, 0.5165, 0.3494, 0.5245, 0.2563, 0.6442, 0.1681, 0.7084, 0.2947, 0.4463, 0.2297, 0.3838, 0.3774, 0.2593, 0.3211, 0.3343, 0.1668, 0.5177, 0.2569, 0.5065, 0.3504, 0.3838, 0.3774, 0.4463, 0.2297, 0.4843, 0.7381, 0.4692, 0.6056, 0.6888, 0.6262, 0.7084, 0.7517, 0.2028, 0.5449, 0.24, 0.7641, 0.1292, 0.9059, 8.416e-05, 0.5616, 0.3838, 0.3774, 0.3531, 0.6016, 0.2117, 0.5456, 0.2593, 0.3211, 0.5065, 0.3504, 0.4591, 0.6048, 0.3531, 0.6016, 0.3838, 0.3774, 0.3418, 0.7665, 0.4843, 0.7381, 0.5116, 0.9999, 0.3155, 0.9834, 0.4502, 0.2225, 0.3353, 0.1564, 0.4809, 8.416e-05, 0.5699, 0.09724, 0.4692, 0.6056, 0.5165, 0.3494, 0.7084, 0.2947, 0.6888, 0.6262, 0.2453, 0.7684, 0.3418, 0.7665, 0.3155, 0.9834, 0.1361, 0.9111, 0.5211, 0.2513, 0.4502, 0.2225, 0.5699, 0.09724, 0.6397, 0.162, 0.3531, 0.6016, 0.3416, 0.7588, 0.2469, 0.7613, 0.2117, 0.5456, 0.4591, 0.6048, 0.4721, 0.7295, 0.3416, 0.7588, 0.3531, 0.6016, 0.2453, 0.7684, 0.24, 0.7641, 0.2469, 0.7613, 0.3353, 0.1564, 0.3343, 0.1668, 0.3264, 0.1623, 0.5211, 0.2513, 0.5245, 0.2563, 0.5177, 0.2569, 0.2028, 0.5449, 0.2503, 0.318, 0.2593, 0.3211, 0.2117, 0.5456, 0.4591, 0.6048, 0.5065, 0.3504, 0.5165, 0.3494, 0.4692, 0.6056, 0.2469, 0.7613, 0.3416, 0.7588, 0.3418, 0.7665, 0.2453, 0.7684, 0.3416, 0.7588, 0.4721, 0.7295, 0.4843, 0.7381, 0.3418, 0.7665, 0.24, 0.7641, 0.2028, 0.5449, 0.2117, 0.5456, 0.2469, 0.7613, 0.4692, 0.6056, 0.4843, 0.7381, 0.4721, 0.7295, 0.4591, 0.6048, 0.4463, 0.2297, 0.3343, 0.1668, 0.3353, 0.1564, 0.4502, 0.2225, 0.5177, 0.2569, 0.4463, 0.2297, 0.4502, 0.2225, 0.5211, 0.2513, 0.2503, 0.318, 0.3264, 0.1623, 0.3343, 0.1668, 0.2593, 0.3211, 0.5245, 0.2563, 0.5165, 0.3494, 0.5065, 0.3504, 0.5177, 0.2569, 0.2453, 0.7684, 0.1361, 0.9111, 0.1292, 0.9059, 0.24, 0.7641, 0.3264, 0.1623, 0.1668, 0.03388, 0.1746, 0.02482, 0.3353, 0.1564, 0.5211, 0.2513, 0.6397, 0.162, 0.6442, 0.1681, 0.5245, 0.2563, 0.2503, 0.318, 0.2028, 0.5449, 8.416e-05, 0.5616, 0.04474, 0.2429])
me_cylinder_009.use_remesh_preserve_volume = False
me_cylinder_009.use_remesh_preserve_attributes = False
me_cylinder_009.use_mirror_vertex_groups = False
me_cylinder_009.update()
me_cylinder_010 = bpy.data.meshes.new('Cylinder.010')
me_cylinder_010.from_pydata([(-0.469, -0.1702, 0.2276), (-0.4885, 0.006492, 0.2485), (-0.2781, -0.1113, 0.03633), (-0.2784, 0.01232, 0.05086), (-0.6472, -0.2341, 0.02687), (-0.6916, -0.01581, 0.05433), (-0.3933, -0.2839, 0.04189), (-0.5476, -0.3373, 0.02781), (-0.4773, 0.08222, 0.04652), (-0.3143, 0.02985, 0.04149), (-0.6486, 0.04095, 0.02736), (-0.3008, -0.1126, 0.2354), (-0.2928, -0.1113, 0.2284), (-0.2775, 0.005679, 0.2437), (-0.2851, 0.004051, 0.2505), (-0.648, -0.2433, 0.2196), (-0.6415, -0.2402, 0.2268), (-0.6856, -0.01153, 0.254), (-0.6927, -0.01191, 0.2471), (-0.4179, -0.2608, 0.2397), (-0.4134, -0.2671, 0.2331), (-0.2839, -0.1405, 0.2452), (-0.282, -0.1302, 0.2414), (-0.2881, -0.1343, 0.2483), (-0.557, -0.3232, 0.228), (-0.558, -0.3316, 0.2204), (-0.4816, 0.1104, 0.2374), (-0.4824, 0.1043, 0.2456), (-0.3144, 0.04446, 0.2429), (-0.31, 0.04947, 0.2334), (-0.661, 0.07759, 0.2164), (-0.6562, 0.07315, 0.2266), (-0.2519, -0.1584, 0.05492), (-0.254, -0.1687, 0.05665)], [], [(12, 22, 32, 2), (23, 11, 0, 19), (18, 30, 10, 5), (29, 13, 3, 9), (19, 0, 16, 24), (25, 15, 4, 7), (11, 14, 1, 0), (0, 1, 17, 16), (20, 25, 7, 6), (26, 29, 9, 8), (1, 27, 31, 17), (14, 28, 27, 1), (30, 26, 8, 10), (15, 18, 5, 4), (21, 20, 6, 33), (21, 22, 23), (14, 11, 12, 13), (16, 17, 18, 15), (23, 19, 20, 21), (19, 24, 25, 20), (15, 25, 24, 16), (22, 12, 11, 23), (27, 28, 29, 26), (31, 27, 26, 30), (13, 29, 28, 14), (30, 18, 17, 31), (21, 33, 32, 22), (13, 12, 2, 3)])
_uv = me_cylinder_010.uv_layers.new(name='UVMap')
_uv.uv.foreach_set('vector', [0.1228, 0.7499, 0.1264, 0.7552, 0.06957, 0.7634, 0.06482, 0.7502, 0.01096, 0.5587, 0.01362, 0.5514, 0.0667, 0.5589, 0.05658, 0.5888, 0.4764, 0.7025, 0.4857, 0.6779, 0.5427, 0.6894, 0.5344, 0.7037, 0.715, 0.1262, 0.7143, 0.1155, 0.7714, 0.1186, 0.7729, 0.1298, 0.05658, 0.5888, 0.0667, 0.5589, 0.1217, 0.57, 0.1013, 0.5993, 0.4845, 0.8049, 0.4846, 0.7735, 0.5427, 0.7709, 0.5426, 0.8072, 0.01362, 0.5514, 0.002296, 0.5179, 0.06235, 0.5058, 0.0667, 0.5589, 0.0667, 0.5589, 0.06235, 0.5058, 0.1216, 0.5002, 0.1217, 0.57, 0.1282, 0.8004, 0.1291, 0.8243, 0.07109, 0.8265, 0.07031, 0.8055, 0.7091, 0.1788, 0.715, 0.1262, 0.7729, 0.1298, 0.7672, 0.1797, 0.06235, 0.5058, 0.05508, 0.4772, 0.1084, 0.4765, 0.1216, 0.5002, 0.002296, 0.5179, 0.008758, 0.5043, 0.05508, 0.4772, 0.06235, 0.5058, 0.7149, 0.2324, 0.7091, 0.1788, 0.7672, 0.1797, 0.7729, 0.2307, 0.4846, 0.7735, 0.4764, 0.7025, 0.5344, 0.7037, 0.5427, 0.7709, 0.1276, 0.7583, 0.1282, 0.8004, 0.07031, 0.8055, 0.07017, 0.7666, 0.1276, 0.7583, 0.1264, 0.7552, 0.1287, 0.7566, 0.1291, 0.715, 0.1252, 0.7505, 0.1228, 0.7499, 0.1268, 0.7143, 0.1217, 0.57, 0.1216, 0.5002, 0.1238, 0.4998, 0.1238, 0.5705, 0.01096, 0.5587, 0.05658, 0.5888, 0.05563, 0.5908, 0.0101, 0.5607, 0.05658, 0.5888, 0.1013, 0.5993, 0.1022, 0.6017, 0.05563, 0.5908, 0.1238, 0.5705, 0.1022, 0.6017, 0.1013, 0.5993, 0.1217, 0.57, 0.008988, 0.5577, 0.01123, 0.5514, 0.01362, 0.5514, 0.01096, 0.5587, 0.7069, 0.1789, 0.7123, 0.1273, 0.715, 0.1262, 0.7091, 0.1788, 0.7121, 0.2308, 0.7069, 0.1789, 0.7091, 0.1788, 0.7149, 0.2324, 0.0, 0.5178, 0.007243, 0.5029, 0.008758, 0.5043, 0.002296, 0.5179, 0.1097, 0.4748, 0.1238, 0.4998, 0.1216, 0.5002, 0.1084, 0.4765, 0.1276, 0.7583, 0.07017, 0.7666, 0.06957, 0.7634, 0.1264, 0.7552, 0.1268, 0.7143, 0.1228, 0.7499, 0.06482, 0.7502, 0.0691, 0.7131])
me_cylinder_010.use_remesh_preserve_volume = False
me_cylinder_010.use_remesh_preserve_attributes = False
me_cylinder_010.use_mirror_vertex_groups = False
me_cylinder_010.update()
me_cylinder_011 = bpy.data.meshes.new('Cylinder.011')
me_cylinder_011.from_pydata([(0.004327, 0.5004, 0.2397), (-0.3534, 0.3442, 0.2336), (-0.271, 0.394, 0.2042), (0.007641, 0.318, 0.0372), (-0.1912, 0.1822, 0.07004), (-0.1433, 0.1934, 0.07353), (-0.04972, 0.2422, 0.05645), (-0.0192, 0.6233, 0.02832), (-0.5813, 0.3854, 0.05551), (-0.4764, 0.4447, 0.0521), (-0.3447, 0.565, 0.05758), (0.1036, 0.4748, 0.02702), (-0.4768, 0.1386, 0.04547), (-0.3703, 0.2852, 0.04503), (-0.3157, 0.294, 0.04889), (-0.2916, 0.1354, 0.03039), (-0.1624, 0.456, 0.2008), (-0.1646, 0.3847, 0.2249), (-0.1612, 0.456, 0.2006), (0.0002078, 0.3296, 0.2296), (-0.001919, 0.3375, 0.2358), (-0.2206, 0.2099, 0.2656), (-0.2136, 0.2044, 0.2604), (-0.1509, 0.2509, 0.2576), (-0.1548, 0.2584, 0.2625), (-0.06755, 0.2783, 0.2451), (-0.0718, 0.2859, 0.251), (-0.01545, 0.6155, 0.2278), (-0.01669, 0.6221, 0.2213), (-0.5723, 0.3677, 0.2475), (-0.5662, 0.3616, 0.2532), (-0.4464, 0.4097, 0.247), (-0.451, 0.417, 0.2414), (-0.3045, 0.518, 0.2477), (-0.3095, 0.5251, 0.2431), (-0.1827, 0.604, 0.2374), (-0.1815, 0.5943, 0.2423), (-0.1761, 0.6009, 0.2355), (0.1181, 0.4832, 0.2193), (0.1117, 0.4847, 0.2268), (0.08037, 0.3286, 0.2307), (0.07381, 0.3295, 0.2375), (0.07174, 0.3226, 0.231), (0.1336, 0.647, 0.2114), (0.1274, 0.6525, 0.2115), (0.127, 0.6456, 0.2189), (-0.4726, 0.1439, 0.2452), (-0.4754, 0.1374, 0.2384), (-0.3096, 0.07616, 0.2267), (-0.3001, 0.08008, 0.2258), (-0.3061, 0.08232, 0.2333), (-0.6301, 0.1501, 0.2212), (-0.6278, 0.1567, 0.2292), (-0.635, 0.1574, 0.2213), (-0.378, 0.2833, 0.245), (-0.3744, 0.2905, 0.2379), (-0.36, 0.3137, 0.2356), (-0.3588, 0.3216, 0.2402), (-0.4752, 0.2768, 0.224), (-0.4754, 0.2779, 0.2238), (-0.5613, 0.257, 0.2303), (-0.2651, 0.157, 0.2276), (-0.2572, 0.1559, 0.2301), (-0.2626, 0.1615, 0.2374), (-0.2839, 0.1294, 0.2308), (-0.2766, 0.13, 0.2227), (-0.1393, 0.611, 0.2317), (-0.147, 0.6034, 0.231), (-0.1403, 0.6035, 0.2374), (-0.1624, 0.4558, 0.007848), (-0.1599, 0.4559, 0.007652), (-0.2128, 0.6519, 0.05291), (-0.2055, 0.6491, 0.0512), (0.06798, 0.3252, 0.03809), (0.05934, 0.3183, 0.03842), (0.1109, 0.6399, 0.01967), (0.1173, 0.6339, 0.01954), (-0.315, 0.08549, 0.03348), (-0.3246, 0.0816, 0.03435), (-0.6322, 0.1565, 0.02841), (-0.6375, 0.1641, 0.02847), (-0.4715, 0.2802, 0.03097), (-0.4715, 0.28, 0.03113), (-0.2088, 0.1748, 0.04788), (-0.2184, 0.1781, 0.04185), (-0.1361, 0.6184, 0.03902), (-0.128, 0.6251, 0.03961)], [], [(28, 44, 75, 7), (48, 47, 12, 78), (63, 21, 1, 57), (26, 20, 0, 17), (2, 17, 36, 33), (18, 67, 85, 70), (34, 35, 71, 10), (22, 62, 83, 4), (42, 19, 3, 74), (47, 51, 79, 12), (53, 29, 8, 80), (60, 1, 31, 30), (61, 56, 14, 84), (24, 26, 17, 2), (21, 24, 2, 1), (66, 28, 7, 86), (20, 41, 39, 0), (60, 30, 52, 46), (1, 2, 33, 31), (38, 40, 73, 11), (0, 39, 45, 27), (19, 25, 6, 3), (43, 38, 11, 76), (46, 54, 60), (23, 22, 4, 5), (29, 32, 9, 8), (50, 64, 54, 46), (65, 49, 77, 15), (32, 34, 10, 9), (55, 65, 15, 13), (1, 60, 57), (56, 59, 81, 14), (25, 23, 5, 6), (58, 55, 13, 82), (37, 16, 69, 72), (16, 17, 18), (35, 36, 37), (40, 41, 42), (43, 44, 45), (48, 49, 50), (51, 52, 53), (58, 59, 60), (61, 62, 63), (66, 67, 68), (24, 21, 22, 23), (26, 24, 23, 25), (20, 26, 25, 19), (30, 31, 32, 29), (31, 33, 34, 32), (33, 36, 35, 34), (68, 27, 28, 66), (36, 17, 16, 37), (39, 41, 40, 38), (45, 39, 38, 43), (19, 42, 41, 20), (44, 28, 27, 45), (50, 46, 47, 48), (46, 52, 51, 47), (29, 53, 52, 30), (60, 54, 55, 58), (57, 60, 59, 56), (63, 57, 56, 61), (54, 64, 65, 55), (62, 22, 21, 63), (49, 65, 64, 50), (67, 18, 17, 68), (18, 70, 69, 16), (37, 72, 71, 35), (42, 74, 73, 40), (43, 76, 75, 44), (48, 78, 77, 49), (53, 80, 79, 51), (58, 82, 81, 59), (61, 84, 83, 62), (66, 86, 85, 67), (68, 17, 0, 27)])
_uv = me_cylinder_011.uv_layers.new(name='UVMap')
_uv.uv.foreach_set('vector', [0.2331, 0.7746, 0.2823, 0.8689, 0.1479, 0.9291, 0.1044, 0.8386, 0.4777, 0.2816, 0.3875, 0.2195, 0.5042, 0.1037, 0.595, 0.2264, 0.4437, 0.413, 0.4247, 0.4563, 0.2914, 0.3962, 0.3067, 0.3852, 0.4358, 0.5863, 0.4355, 0.6641, 0.3196, 0.7335, 0.3158, 0.5599, 0.2781, 0.477, 0.3158, 0.5599, 0.1528, 0.5784, 0.1753, 0.482, 0.7649, 0.6136, 0.7906, 0.7271, 0.643, 0.7424, 0.6165, 0.6165, 0.1682, 0.4802, 0.1455, 0.5796, 0.000128, 0.5879, 0.01293, 0.4484, 0.432, 0.4586, 0.451, 0.4133, 0.5976, 0.432, 0.5806, 0.4513, 0.4622, 0.7223, 0.4448, 0.663, 0.6129, 0.6526, 0.6163, 0.6921, 0.3875, 0.2195, 0.317, 0.1383, 0.3944, 0.004045, 0.5042, 0.1037, 0.3098, 0.136, 0.2098, 0.2511, 0.08034, 0.2002, 0.1824, 0.03879, 0.2809, 0.2216, 0.2914, 0.3962, 0.2109, 0.3477, 0.2162, 0.254, 0.6307, 0.4591, 0.6206, 0.3178, 0.7671, 0.3444, 0.7795, 0.4607, 0.421, 0.5184, 0.4358, 0.5863, 0.3158, 0.5599, 0.2781, 0.477, 0.4247, 0.4563, 0.421, 0.5184, 0.2781, 0.477, 0.2914, 0.3962, 0.1961, 0.6985, 0.2331, 0.7746, 0.1044, 0.8386, 0.07351, 0.7595, 0.4355, 0.6641, 0.4549, 0.7242, 0.3733, 0.7976, 0.3196, 0.7335, 0.2809, 0.2216, 0.2162, 0.254, 0.3127, 0.1437, 0.3842, 0.2259, 0.2914, 0.3962, 0.2781, 0.477, 0.1753, 0.482, 0.2109, 0.3477, 0.378, 0.8033, 0.4583, 0.7295, 0.5646, 0.8294, 0.4701, 0.9178, 0.3196, 0.7335, 0.3733, 0.7976, 0.2865, 0.8621, 0.2393, 0.7709, 0.4448, 0.663, 0.4441, 0.5862, 0.5995, 0.5801, 0.6129, 0.6526, 0.2891, 0.868, 0.378, 0.8033, 0.4701, 0.9178, 0.3597, 0.9966, 0.3842, 0.2259, 0.3444, 0.3387, 0.2809, 0.2216, 0.4285, 0.5181, 0.432, 0.4586, 0.5806, 0.4513, 0.5827, 0.4916, 0.2098, 0.2511, 0.2031, 0.3463, 0.05032, 0.2986, 0.08034, 0.2002, 0.4744, 0.2868, 0.4683, 0.3229, 0.3444, 0.3387, 0.3842, 0.2259, 0.4752, 0.3308, 0.481, 0.2871, 0.5978, 0.2336, 0.6163, 0.2732, 0.2031, 0.3463, 0.1682, 0.4802, 0.01293, 0.4484, 0.05032, 0.2986, 0.6165, 0.1437, 0.6322, 0.000128, 0.7795, 0.01363, 0.7643, 0.1428, 0.2914, 0.3962, 0.2809, 0.2216, 0.3067, 0.3852, 0.6206, 0.3178, 0.6268, 0.2243, 0.7757, 0.2232, 0.7671, 0.3444, 0.4441, 0.5862, 0.4285, 0.5181, 0.5827, 0.4916, 0.5995, 0.5801, 0.6263, 0.2218, 0.6165, 0.1437, 0.7643, 0.1428, 0.774, 0.2206, 0.7906, 0.4988, 0.765, 0.611, 0.6166, 0.6139, 0.6472, 0.461, 0.2563, 0.5916, 0.3158, 0.5599, 0.2568, 0.5926, 0.1455, 0.5796, 0.1528, 0.5784, 0.1475, 0.5852, 0.4583, 0.7295, 0.4549, 0.7242, 0.4622, 0.7223, 0.2891, 0.868, 0.2823, 0.8689, 0.2865, 0.8621, 0.4777, 0.2816, 0.481, 0.2871, 0.4744, 0.2868, 0.317, 0.1383, 0.3127, 0.1437, 0.3098, 0.136, 0.3015, 0.2841, 0.3005, 0.2848, 0.2809, 0.2216, 0.45, 0.4063, 0.451, 0.4133, 0.4437, 0.413, 0.1961, 0.6985, 0.1948, 0.6907, 0.2007, 0.6946, 0.421, 0.5184, 0.4247, 0.4563, 0.432, 0.4586, 0.4285, 0.5181, 0.4358, 0.5863, 0.421, 0.5184, 0.4285, 0.5181, 0.4441, 0.5862, 0.4355, 0.6641, 0.4358, 0.5863, 0.4441, 0.5862, 0.4448, 0.663, 0.2162, 0.254, 0.2109, 0.3477, 0.2031, 0.3463, 0.2098, 0.2511, 0.2109, 0.3477, 0.1753, 0.482, 0.1682, 0.4802, 0.2031, 0.3463, 0.1753, 0.482, 0.1528, 0.5784, 0.1455, 0.5796, 0.1682, 0.4802, 0.2007, 0.6946, 0.2393, 0.7709, 0.2331, 0.7746, 0.1961, 0.6985, 0.1528, 0.5784, 0.3158, 0.5599, 0.2563, 0.5916, 0.1475, 0.5852, 0.3733, 0.7976, 0.4549, 0.7242, 0.4583, 0.7295, 0.378, 0.8033, 0.2865, 0.8621, 0.3733, 0.7976, 0.378, 0.8033, 0.2891, 0.868, 0.4448, 0.663, 0.4622, 0.7223, 0.4549, 0.7242, 0.4355, 0.6641, 0.2823, 0.8689, 0.2331, 0.7746, 0.2393, 0.7709, 0.2865, 0.8621, 0.4744, 0.2868, 0.3842, 0.2259, 0.3875, 0.2195, 0.4777, 0.2816, 0.3842, 0.2259, 0.3127, 0.1437, 0.317, 0.1383, 0.3875, 0.2195, 0.2098, 0.2511, 0.3098, 0.136, 0.3127, 0.1437, 0.2162, 0.254, 0.2809, 0.2216, 0.3444, 0.3387, 0.3408, 0.3464, 0.3015, 0.2841, 0.3067, 0.3852, 0.2809, 0.2216, 0.3005, 0.2848, 0.313, 0.3809, 0.4437, 0.413, 0.3067, 0.3852, 0.313, 0.3809, 0.45, 0.4063, 0.3444, 0.3387, 0.4683, 0.3229, 0.4752, 0.3308, 0.3408, 0.3464, 0.451, 0.4133, 0.432, 0.4586, 0.4247, 0.4563, 0.4437, 0.413, 0.481, 0.2871, 0.4752, 0.3308, 0.4683, 0.3229, 0.4744, 0.2868, 0.1948, 0.6907, 0.2568, 0.5926, 0.3158, 0.5599, 0.2007, 0.6946, 0.7649, 0.6136, 0.6165, 0.6165, 0.6166, 0.6139, 0.765, 0.611, 0.1475, 0.5852, 0.0007239, 0.5948, 0.000128, 0.5879, 0.1455, 0.5796, 0.4622, 0.7223, 0.5706, 0.8234, 0.5646, 0.8294, 0.4583, 0.7295, 0.2891, 0.868, 0.3597, 0.9966, 0.3537, 0.9999, 0.2823, 0.8689, 0.4777, 0.2816, 0.595, 0.2264, 0.5978, 0.2336, 0.481, 0.2871, 0.3098, 0.136, 0.388, 0.000128, 0.3944, 0.004045, 0.317, 0.1383, 0.6263, 0.2218, 0.774, 0.2206, 0.7757, 0.2232, 0.6268, 0.2243, 0.45, 0.4063, 0.6016, 0.4236, 0.5976, 0.432, 0.451, 0.4133, 0.1961, 0.6985, 0.07351, 0.7595, 0.07015, 0.752, 0.1948, 0.6907, 0.2007, 0.6946, 0.3158, 0.5599, 0.3196, 0.7335, 0.2393, 0.7709])
me_cylinder_011.use_remesh_preserve_volume = False
me_cylinder_011.use_remesh_preserve_attributes = False
me_cylinder_011.use_mirror_vertex_groups = False
me_cylinder_011.update()
me_cylinder_012 = bpy.data.meshes.new('Cylinder.012')
me_cylinder_012.from_pydata([(0.2444, 0.4348, 0.2466), (0.372, 0.3496, 0.2389), (0.4958, 0.1225, 0.2436), (0.1449, 0.2568, 0.0355), (0.2102, 0.1874, 0.06185), (0.2645, 0.1346, 0.06101), (0.2919, 0.07521, 0.06973), (0.3408, 0.6301, 0.02187), (0.4689, 0.5355, 0.03839), (0.6694, 0.1929, 0.08173), (0.1591, 0.461, 0.02834), (0.1223, 0.2989, 0.03866), (0.5175, -0.006065, 0.05031), (0.3164, 0.01954, 0.06072), (0.4887, 0.2795, 0.04966), (0.4783, 0.2835, 0.05003), (0.5896, 0.2883, 0.05051), (0.1359, 0.2738, 0.2345), (0.1322, 0.2679, 0.2277), (0.205, 0.2044, 0.254), (0.2099, 0.2099, 0.2605), (0.2688, 0.1451, 0.2537), (0.2746, 0.1496, 0.2603), (0.308, 0.07242, 0.262), (0.3153, 0.07429, 0.2683), (0.3359, 0.646, 0.2141), (0.3333, 0.6396, 0.2216), (0.462, 0.5424, 0.2384), (0.4681, 0.5463, 0.2311), (0.6376, 0.193, 0.2721), (0.6298, 0.1902, 0.278), (0.1501, 0.4755, 0.2277), (0.1437, 0.4762, 0.2201), (0.1027, 0.3071, 0.2305), (0.1096, 0.3089, 0.2364), (0.1597, 0.6417, 0.2118), (0.1663, 0.6423, 0.2189), (0.1674, 0.6485, 0.2116), (0.5093, -0.009614, 0.2431), (0.5087, -0.002509, 0.2503), (0.3403, 0.027, 0.2607), (0.3351, 0.02079, 0.2528), (0.6511, 0.01702, 0.2585), (0.6571, 0.02525, 0.2598), (0.6491, 0.02371, 0.2659), (0.4854, 0.2775, 0.2503), (0.4822, 0.2837, 0.2425), (0.4723, 0.3012, 0.2421), (0.4675, 0.3079, 0.2487), (0.4335, 0.2103, 0.256), (0.4325, 0.2108, 0.2561), (0.3905, 0.1322, 0.2648), (0.5389, 0.3109, 0.2396), (0.5436, 0.3185, 0.2391), (0.5363, 0.3179, 0.2464), (0.5531, 0.2882, 0.2496), (0.5574, 0.2953, 0.2406), (0.1719, 0.6213, 0.02027), (0.1794, 0.6283, 0.02), (0.6885, 0.03261, 0.06953), (0.6825, 0.0244, 0.06826), (0.4138, 0.2026, 0.06435), (0.4143, 0.2022, 0.06436), (0.5498, 0.3099, 0.04641), (0.5454, 0.3015, 0.04695)], [], [(34, 17, 0, 31), (24, 40, 39, 2), (28, 53, 63, 8), (29, 43, 59, 9), (18, 33, 11, 3), (41, 23, 6, 13), (23, 21, 5, 6), (31, 0, 26, 36), (37, 25, 7, 58), (56, 29, 9, 16), (46, 56, 16, 14), (52, 47, 15, 64), (17, 20, 1, 0), (20, 22, 51, 1), (22, 24, 2, 51), (0, 1, 27, 26), (32, 35, 57, 10), (38, 41, 13, 12), (1, 48, 54, 27), (21, 19, 4, 5), (42, 38, 12, 60), (49, 46, 14, 62), (25, 28, 8, 7), (33, 32, 10, 11), (51, 2, 45), (1, 51, 48), (47, 50, 61, 15), (2, 39, 44, 30), (45, 2, 30, 55), (35, 36, 37), (42, 43, 44), (49, 50, 51), (52, 53, 54), (20, 17, 18, 19), (22, 20, 19, 21), (24, 22, 21, 23), (26, 27, 28, 25), (34, 31, 32, 33), (31, 36, 35, 32), (25, 37, 36, 26), (33, 18, 17, 34), (39, 40, 41, 38), (44, 39, 38, 42), (23, 41, 40, 24), (43, 29, 30, 44), (51, 45, 46, 49), (48, 51, 50, 47), (45, 55, 56, 46), (54, 48, 47, 52), (29, 56, 55, 30), (53, 28, 27, 54), (37, 58, 57, 35), (42, 60, 59, 43), (49, 62, 61, 50), (52, 64, 63, 53), (19, 18, 3, 4)])
_uv = me_cylinder_012.uv_layers.new(name='UVMap')
_uv.uv.foreach_set('vector', [0.2379, 0.5485, 0.2457, 0.5101, 0.3675, 0.615, 0.2955, 0.6771, 0.3756, 0.2836, 0.3883, 0.2401, 0.49, 0.1798, 0.5141, 0.2727, 0.5644, 0.6856, 0.6224, 0.5199, 0.7285, 0.4985, 0.7458, 0.8146, 0.6071, 0.2603, 0.5809, 0.1823, 0.6721, 0.08449, 0.7458, 0.2471, 0.2367, 0.5062, 0.231, 0.5486, 8.635e-05, 0.5455, 0.00116, 0.4713, 0.3817, 0.2322, 0.3668, 0.2806, 0.1877, 0.1563, 0.2441, 0.08888, 0.3668, 0.2806, 0.3328, 0.354, 0.1253, 0.227, 0.1877, 0.1563, 0.2955, 0.6771, 0.3675, 0.615, 0.4753, 0.7712, 0.3612, 0.7916, 0.36, 0.8049, 0.4773, 0.7792, 0.5519, 0.9757, 0.289, 0.9999, 0.6258, 0.3311, 0.6071, 0.2603, 0.7458, 0.2471, 0.7253, 0.3594, 0.6244, 0.3731, 0.6258, 0.3311, 0.7253, 0.3594, 0.6691, 0.4059, 0.6207, 0.5156, 0.5802, 0.4876, 0.6826, 0.4521, 0.7164, 0.4882, 0.2457, 0.5101, 0.2976, 0.431, 0.4695, 0.5217, 0.3675, 0.615, 0.2976, 0.431, 0.3415, 0.3585, 0.4455, 0.3175, 0.4695, 0.5217, 0.3415, 0.3585, 0.3756, 0.2836, 0.5141, 0.2727, 0.4455, 0.3175, 0.3675, 0.615, 0.4695, 0.5217, 0.5592, 0.6803, 0.4753, 0.7712, 0.2901, 0.6823, 0.3539, 0.7968, 0.269, 0.992, 0.08891, 0.8027, 0.4892, 0.1693, 0.3817, 0.2322, 0.2441, 0.08888, 0.486, 8.635e-05, 0.4695, 0.5217, 0.577, 0.5007, 0.6205, 0.5226, 0.5592, 0.6803, 0.3328, 0.354, 0.2895, 0.4274, 0.06967, 0.3244, 0.1253, 0.227, 0.574, 0.1792, 0.4892, 0.1693, 0.486, 8.635e-05, 0.6693, 0.06593, 0.5299, 0.3889, 0.6244, 0.3731, 0.6691, 0.4059, 0.6223, 0.4089, 0.4773, 0.7792, 0.5644, 0.6856, 0.7458, 0.8146, 0.5519, 0.9757, 0.231, 0.5486, 0.2901, 0.6823, 0.08891, 0.8027, 8.635e-05, 0.5455, 0.4455, 0.3175, 0.5141, 0.2727, 0.6077, 0.3862, 0.4695, 0.5217, 0.4455, 0.3175, 0.577, 0.5007, 0.5802, 0.4876, 0.5199, 0.3971, 0.65, 0.4205, 0.6826, 0.4521, 0.5141, 0.2727, 0.49, 0.1798, 0.5729, 0.1839, 0.6019, 0.259, 0.6077, 0.3862, 0.5141, 0.2727, 0.6019, 0.259, 0.6234, 0.3304, 0.3539, 0.7968, 0.3612, 0.7916, 0.36, 0.8049, 0.574, 0.1792, 0.5809, 0.1823, 0.5729, 0.1839, 0.5299, 0.3889, 0.5199, 0.3971, 0.4455, 0.3175, 0.6207, 0.5156, 0.6224, 0.5199, 0.6205, 0.5226, 0.2976, 0.431, 0.2457, 0.5101, 0.2367, 0.5062, 0.2895, 0.4274, 0.3415, 0.3585, 0.2976, 0.431, 0.2895, 0.4274, 0.3328, 0.354, 0.3756, 0.2836, 0.3415, 0.3585, 0.3328, 0.354, 0.3668, 0.2806, 0.4753, 0.7712, 0.5592, 0.6803, 0.5644, 0.6856, 0.4773, 0.7792, 0.2379, 0.5485, 0.2955, 0.6771, 0.2901, 0.6823, 0.231, 0.5486, 0.2955, 0.6771, 0.3612, 0.7916, 0.3539, 0.7968, 0.2901, 0.6823, 0.4773, 0.7792, 0.36, 0.8049, 0.3612, 0.7916, 0.4753, 0.7712, 0.231, 0.5486, 0.2367, 0.5062, 0.2457, 0.5101, 0.2379, 0.5485, 0.49, 0.1798, 0.3883, 0.2401, 0.3817, 0.2322, 0.4892, 0.1693, 0.5729, 0.1839, 0.49, 0.1798, 0.4892, 0.1693, 0.574, 0.1792, 0.3668, 0.2806, 0.3817, 0.2322, 0.3883, 0.2401, 0.3756, 0.2836, 0.5809, 0.1823, 0.6071, 0.2603, 0.6019, 0.259, 0.5729, 0.1839, 0.4455, 0.3175, 0.6077, 0.3862, 0.6244, 0.3731, 0.5299, 0.3889, 0.577, 0.5007, 0.4455, 0.3175, 0.5199, 0.3971, 0.5802, 0.4876, 0.6077, 0.3862, 0.6234, 0.3304, 0.6258, 0.3311, 0.6244, 0.3731, 0.6205, 0.5226, 0.577, 0.5007, 0.5802, 0.4876, 0.6207, 0.5156, 0.6071, 0.2603, 0.6258, 0.3311, 0.6234, 0.3304, 0.6019, 0.259, 0.6224, 0.5199, 0.5644, 0.6856, 0.5592, 0.6803, 0.6205, 0.5226, 0.36, 0.8049, 0.289, 0.9999, 0.269, 0.992, 0.3539, 0.7968, 0.574, 0.1792, 0.6693, 0.06593, 0.6721, 0.08449, 0.5809, 0.1823, 0.5299, 0.3889, 0.6223, 0.4089, 0.65, 0.4205, 0.5199, 0.3971, 0.6207, 0.5156, 0.7164, 0.4882, 0.7285, 0.4985, 0.6224, 0.5199, 0.2895, 0.4274, 0.2367, 0.5062, 0.00116, 0.4713, 0.06967, 0.3244])
me_cylinder_012.use_remesh_preserve_volume = False
me_cylinder_012.use_remesh_preserve_attributes = False
me_cylinder_012.use_mirror_vertex_groups = False
me_cylinder_012.update()
me_cylinder_013 = bpy.data.meshes.new('Cylinder.013')
me_cylinder_013.from_pydata([(0.5091, -0.09955, 0.28), (0.4614, -0.2342, 0.2758), (0.2588, -0.2267, 0.2651), (0.3454, -0.09809, 0.05742), (0.2927, -0.1692, 0.05256), (0.2647, -0.2276, 0.06515), (0.6709, -0.1679, 0.07865), (0.6034, -0.3292, 0.06782), (0.5068, -0.4804, 0.0792), (0.5064, -0.07214, 0.06123), (0.262, -0.2302, 0.06509), (0.2025, -0.2885, 0.06362), (0.3704, -0.3581, 0.07302), (0.3806, -0.3709, 0.07385), (0.3332, -0.0859, 0.2569), (0.3272, -0.08384, 0.249), (0.2758, -0.1654, 0.2448), (0.2819, -0.1677, 0.2522), (0.2558, -0.2237, 0.2578), (0.2613, -0.2275, 0.2653), (0.6762, -0.1507, 0.2707), (0.6695, -0.1484, 0.2779), (0.5956, -0.3292, 0.2676), (0.6019, -0.3327, 0.2608), (0.5001, -0.4652, 0.2785), (0.5056, -0.47, 0.2719), (0.5054, -0.0407, 0.2586), (0.5056, -0.03533, 0.2507), (0.3476, -0.00732, 0.2503), (0.3395, -0.0131, 0.2501), (0.3461, -0.01316, 0.2571), (0.6782, -0.01992, 0.245), (0.678, -0.02521, 0.2532), (0.6847, -0.02615, 0.2461), (0.2576, -0.2278, 0.27), (0.2547, -0.2245, 0.2579), (0.1956, -0.2813, 0.2564), (0.204, -0.2825, 0.2639), (0.4178, -0.565, 0.2795), (0.4121, -0.5603, 0.286), (0.4075, -0.566, 0.2794), (0.3716, -0.3325, 0.2715), (0.3763, -0.339, 0.265), (0.3881, -0.3508, 0.2656), (0.3936, -0.3551, 0.273), (0.431, -0.3229, 0.2576), (0.4317, -0.3246, 0.2578), (0.4871, -0.2989, 0.2647), (0.3123, -0.4871, 0.2699), (0.3145, -0.4973, 0.2706), (0.3178, -0.4907, 0.2774), (0.3014, -0.4734, 0.2688), (0.2979, -0.4644, 0.2752), (0.2947, -0.4733, 0.2685), (0.3498, -0.04204, 0.05948), (0.3572, -0.03657, 0.0598), (0.6692, -0.06535, 0.05766), (0.6759, -0.07191, 0.05892), (0.4209, -0.5771, 0.08695), (0.4107, -0.5782, 0.08684), (0.4295, -0.3371, 0.06517), (0.4287, -0.3357, 0.06504), (0.3177, -0.5095, 0.07806), (0.3152, -0.4991, 0.07736), (0.308, -0.4804, 0.07604), (0.3016, -0.4804, 0.0758)], [], [(15, 29, 54, 3), (30, 14, 0, 26), (35, 18, 5, 10), (19, 34, 2), (25, 38, 58, 8), (28, 27, 9, 55), (26, 0, 21, 32), (33, 20, 6, 57), (36, 35, 10, 11), (24, 47, 44), (42, 51, 64, 12), (14, 17, 1, 0), (17, 19, 2, 47, 1), (0, 1, 22, 21), (1, 47, 24, 22), (27, 31, 56, 9), (2, 34, 37, 52, 41), (23, 25, 8, 7), (18, 16, 4, 5), (53, 36, 11, 65), (44, 50, 39, 24), (47, 2, 41), (48, 43, 13, 63), (20, 23, 7, 6), (43, 46, 60, 13), (45, 42, 12, 61), (40, 49, 62, 59), (28, 29, 30), (31, 32, 33), (38, 39, 40), (45, 46, 47), (48, 49, 50), (51, 52, 53), (17, 14, 15, 16), (19, 17, 16, 18), (21, 22, 23, 20), (22, 24, 25, 23), (30, 26, 27, 28), (26, 32, 31, 27), (20, 33, 32, 21), (29, 15, 14, 30), (35, 36, 37, 34), (38, 25, 24, 39), (47, 41, 42, 45), (44, 47, 46, 43), (18, 35, 34, 19), (50, 44, 43, 48), (41, 52, 51, 42), (49, 40, 39, 50), (36, 53, 52, 37), (28, 55, 54, 29), (33, 57, 56, 31), (40, 59, 58, 38), (45, 61, 60, 46), (48, 63, 62, 49), (53, 65, 64, 51), (16, 15, 3, 4)])
_uv = me_cylinder_013.uv_layers.new(name='UVMap')
_uv.uv.foreach_set('vector', [0.4621, 0.2319, 0.3977, 0.2223, 0.3441, 0.0374, 0.4146, 0.01529, 0.3951, 0.23, 0.4603, 0.2425, 0.3549, 0.368, 0.316, 0.3259, 0.6463, 0.2337, 0.6428, 0.2386, 0.6252, 0.01581, 0.6293, 0.02042, 0.6535, 0.2587, 0.6653, 0.2402, 0.6654, 0.2433, 0.5878, 0.7136, 0.7108, 0.7412, 0.8271, 0.9521, 0.5684, 0.9999, 0.3895, 0.2258, 0.3099, 0.3206, 0.1392, 0.174, 0.3334, 0.03947, 0.316, 0.3259, 0.3549, 0.368, 0.2772, 0.4928, 0.2264, 0.4203, 0.2198, 0.4236, 0.271, 0.4985, 0.006769, 0.6041, 9.844e-05, 0.4121, 0.7091, 0.2054, 0.6463, 0.2337, 0.6293, 0.02042, 0.7436, 0.03181, 0.5915, 0.703, 0.4995, 0.5043, 0.7004, 0.5333, 0.7213, 0.39, 0.8143, 0.2833, 0.9691, 0.2216, 0.9607, 0.3967, 0.4603, 0.2425, 0.5658, 0.2386, 0.4798, 0.4381, 0.3549, 0.368, 0.5658, 0.2386, 0.6535, 0.2587, 0.6654, 0.2433, 0.4995, 0.5043, 0.4798, 0.4381, 0.3549, 0.368, 0.4798, 0.4381, 0.4107, 0.622, 0.2772, 0.4928, 0.4798, 0.4381, 0.4995, 0.5043, 0.5915, 0.703, 0.4107, 0.622, 0.3099, 0.3206, 0.2202, 0.4159, 0.001769, 0.3995, 0.1392, 0.174, 0.6654, 0.2433, 0.6653, 0.2402, 0.7096, 0.2143, 0.8044, 0.2816, 0.7133, 0.3823, 0.4047, 0.6312, 0.5878, 0.7136, 0.5684, 0.9999, 0.2286, 0.8702, 0.6428, 0.2386, 0.5667, 0.2277, 0.5394, 9.844e-05, 0.6252, 0.01581, 0.8124, 0.2791, 0.7091, 0.2054, 0.7436, 0.03181, 0.9693, 0.2143, 0.7004, 0.5333, 0.7654, 0.6639, 0.7127, 0.7322, 0.5915, 0.703, 0.4995, 0.5043, 0.6654, 0.2433, 0.7133, 0.3823, 0.7744, 0.6602, 0.7079, 0.5252, 0.9692, 0.5028, 0.9693, 0.7415, 0.271, 0.4985, 0.4047, 0.6312, 0.2286, 0.8702, 0.006769, 0.6041, 0.7079, 0.5252, 0.6176, 0.4845, 0.9645, 0.4521, 0.9692, 0.5028, 0.6161, 0.4802, 0.7213, 0.39, 0.9607, 0.3967, 0.9641, 0.4469, 0.7196, 0.7369, 0.7717, 0.6698, 0.9642, 0.7542, 0.8408, 0.9451, 0.3895, 0.2258, 0.3977, 0.2223, 0.3951, 0.23, 0.2202, 0.4159, 0.2264, 0.4203, 0.2198, 0.4236, 0.7108, 0.7412, 0.7127, 0.7322, 0.7196, 0.7369, 0.6161, 0.4802, 0.6176, 0.4845, 0.4995, 0.5043, 0.7744, 0.6602, 0.7717, 0.6698, 0.7654, 0.6639, 0.8143, 0.2833, 0.8044, 0.2816, 0.8124, 0.2791, 0.5658, 0.2386, 0.4603, 0.2425, 0.4621, 0.2319, 0.5667, 0.2277, 0.6535, 0.2587, 0.5658, 0.2386, 0.5667, 0.2277, 0.6428, 0.2386, 0.2772, 0.4928, 0.4107, 0.622, 0.4047, 0.6312, 0.271, 0.4985, 0.4107, 0.622, 0.5915, 0.703, 0.5878, 0.7136, 0.4047, 0.6312, 0.3951, 0.23, 0.316, 0.3259, 0.3099, 0.3206, 0.3895, 0.2258, 0.316, 0.3259, 0.2264, 0.4203, 0.2202, 0.4159, 0.3099, 0.3206, 0.271, 0.4985, 0.2198, 0.4236, 0.2264, 0.4203, 0.2772, 0.4928, 0.3977, 0.2223, 0.4621, 0.2319, 0.4603, 0.2425, 0.3951, 0.23, 0.6463, 0.2337, 0.7091, 0.2054, 0.7096, 0.2143, 0.6653, 0.2402, 0.7108, 0.7412, 0.5878, 0.7136, 0.5915, 0.703, 0.7127, 0.7322, 0.4995, 0.5043, 0.7133, 0.3823, 0.7213, 0.39, 0.6161, 0.4802, 0.7004, 0.5333, 0.4995, 0.5043, 0.6176, 0.4845, 0.7079, 0.5252, 0.6428, 0.2386, 0.6463, 0.2337, 0.6653, 0.2402, 0.6535, 0.2587, 0.7654, 0.6639, 0.7004, 0.5333, 0.7079, 0.5252, 0.7744, 0.6602, 0.7133, 0.3823, 0.8044, 0.2816, 0.8143, 0.2833, 0.7213, 0.39, 0.7717, 0.6698, 0.7196, 0.7369, 0.7127, 0.7322, 0.7654, 0.6639, 0.7091, 0.2054, 0.8124, 0.2791, 0.8044, 0.2816, 0.7096, 0.2143, 0.3895, 0.2258, 0.3334, 0.03947, 0.3441, 0.0374, 0.3977, 0.2223, 0.2198, 0.4236, 9.844e-05, 0.4121, 0.001769, 0.3995, 0.2202, 0.4159, 0.7196, 0.7369, 0.8408, 0.9451, 0.8271, 0.9521, 0.7108, 0.7412, 0.6161, 0.4802, 0.9641, 0.4469, 0.9645, 0.4521, 0.6176, 0.4845, 0.7744, 0.6602, 0.9693, 0.7415, 0.9642, 0.7542, 0.7717, 0.6698, 0.8124, 0.2791, 0.9693, 0.2143, 0.9691, 0.2216, 0.8143, 0.2833, 0.5667, 0.2277, 0.4621, 0.2319, 0.4146, 0.01529, 0.5394, 9.844e-05])
me_cylinder_013.use_remesh_preserve_volume = False
me_cylinder_013.use_remesh_preserve_attributes = False
me_cylinder_013.use_mirror_vertex_groups = False
me_cylinder_013.update()
me_cylinder_014 = bpy.data.meshes.new('Cylinder.014')
me_cylinder_014.from_pydata([(0.1089, -0.4787, 0.2606), (-0.01341, -0.49, 0.2701), (-0.2687, -0.4032, 0.2744), (-0.354, -0.3461, 0.2581), (0.102, -0.3194, 0.05662), (-0.008733, -0.3172, 0.06393), (-0.1621, -0.2733, 0.06906), (-0.1878, -0.2618, 0.05448), (0.2174, -0.6674, 0.07879), (0.003096, -0.6282, 0.07093), (-0.1954, -0.633, 0.06054), (-0.3102, -0.6221, 0.05816), (-0.411, -0.5206, 0.04426), (0.2873, -0.5099, 0.07586), (-0.07579, -0.4593, 0.06813), (-0.1053, -0.4624, 0.06651), (-0.07462, -0.3297, 0.06054), (-0.01127, -0.3406, 0.05986), (-0.3848, -0.2938, 0.04513), (0.1008, -0.3214, 0.2567), (0.1002, -0.3145, 0.2495), (-0.007751, -0.3092, 0.2567), (-0.006008, -0.3162, 0.2638), (-0.1724, -0.2611, 0.2687), (-0.1678, -0.2561, 0.2611), (-0.2072, -0.2403, 0.2451), (-0.2131, -0.2445, 0.2524), (0.2084, -0.6569, 0.2713), (0.2074, -0.6491, 0.2778), (-0.007768, -0.6053, 0.2695), (-0.007784, -0.6127, 0.263), (-0.1909, -0.6214, 0.2605), (-0.1917, -0.6282, 0.2534), (-0.3101, -0.62, 0.258), (-0.3122, -0.6266, 0.2511), (-0.433, -0.5181, 0.2434), (-0.4368, -0.5234, 0.2355), (0.2662, -0.5059, 0.2749), (0.2722, -0.5016, 0.2681), (0.1703, -0.3038, 0.2552), (0.1604, -0.2993, 0.2543), (0.1629, -0.3056, 0.2617), (0.383, -0.5835, 0.2798), (0.3737, -0.5853, 0.2862), (0.3821, -0.5901, 0.28), (-0.08491, -0.4929, 0.2648), (-0.09063, -0.489, 0.2582), (-0.1053, -0.4859, 0.258), (-0.1118, -0.4832, 0.2655), (-0.1605, -0.5492, 0.2378), (-0.1611, -0.5486, 0.2379), (-0.1849, -0.573, 0.2665), (-0.06158, -0.3288, 0.2531), (-0.0693, -0.3316, 0.2608), (-0.02791, -0.3329, 0.2608), (-0.03288, -0.329, 0.2513), (-0.3965, -0.2921, 0.2378), (-0.3927, -0.2977, 0.2451), (-0.2691, -0.1638, 0.2518), (-0.2654, -0.1696, 0.2583), (-0.2602, -0.1646, 0.2518), (-0.5578, -0.37, 0.2352), (-0.5596, -0.3784, 0.2351), (-0.5535, -0.3754, 0.2422), (0.1768, -0.303, 0.06207), (0.1867, -0.3078, 0.06296), (0.3976, -0.5934, 0.08758), (0.3966, -0.6, 0.08784), (-0.1567, -0.5404, 0.04515), (-0.1556, -0.5412, 0.04497), (-0.2607, -0.1665, 0.05901), (-0.2519, -0.1673, 0.05926), (-0.5446, -0.3788, 0.04273), (-0.5431, -0.3707, 0.04277)], [], [(20, 40, 64, 4), (41, 19, 0, 37), (24, 52, 16, 6), (46, 55, 17, 14), (53, 23, 2, 48), (36, 62, 72, 12), (60, 25, 7, 71), (3, 57, 63, 35), (55, 21, 5, 17), (37, 0, 28, 43), (52, 47, 15, 16), (44, 27, 8, 67), (34, 36, 12, 11), (32, 34, 11, 10), (19, 22, 1, 0), (23, 26, 3, 2), (0, 1, 29, 28), (51, 31, 29, 1), (51, 2, 33, 31), (2, 3, 35, 33), (38, 42, 66, 13), (49, 46, 14, 69), (30, 32, 10, 9), (22, 54, 45, 1), (1, 45, 51), (2, 51, 48), (56, 58, 70, 18), (47, 50, 68, 15), (25, 24, 6, 7), (26, 59, 57, 3), (61, 56, 18, 73), (27, 30, 9, 8), (39, 38, 13, 65), (39, 40, 41), (42, 43, 44), (49, 50, 51), (58, 59, 60), (61, 62, 63), (22, 19, 20, 21), (26, 23, 24, 25), (28, 29, 30, 27), (29, 31, 32, 30), (31, 33, 34, 32), (33, 35, 36, 34), (41, 37, 38, 39), (37, 43, 42, 38), (27, 44, 43, 28), (40, 20, 19, 41), (51, 45, 46, 49), (48, 51, 50, 47), (53, 48, 47, 52), (45, 54, 55, 46), (21, 55, 54, 22), (52, 24, 23, 53), (57, 59, 58, 56), (63, 57, 56, 61), (25, 60, 59, 26), (62, 36, 35, 63), (39, 65, 64, 40), (44, 67, 66, 42), (49, 69, 68, 50), (60, 71, 70, 58), (61, 73, 72, 62), (21, 20, 4, 5)])
_uv = me_cylinder_014.uv_layers.new(name='UVMap')
_uv.uv.foreach_set('vector', [0.1544, 0.6721, 0.1464, 0.7118, 0.01799, 0.7018, 0.02329, 0.6489, 0.1521, 0.714, 0.1612, 0.6731, 0.2736, 0.6848, 0.2838, 0.8066, 0.1535, 0.2895, 0.1459, 0.3794, 9.952e-05, 0.3603, 0.0126, 0.2818, 0.7238, 0.2518, 0.712, 0.3761, 0.5709, 0.3669, 0.5834, 0.2684, 0.1535, 0.3752, 0.1606, 0.2895, 0.2853, 0.2974, 0.2559, 0.4285, 0.4343, 0.2561, 0.4061, 0.1344, 0.5457, 0.1128, 0.5701, 0.2533, 0.1552, 0.1832, 0.1525, 0.2546, 0.004336, 0.2609, 0.014, 0.1814, 0.2926, 0.2211, 0.2857, 0.1741, 0.4007, 0.139, 0.427, 0.2565, 0.1709, 0.5834, 0.1634, 0.6034, 0.04284, 0.5726, 0.04266, 0.5564, 0.2838, 0.8066, 0.2736, 0.6848, 0.3888, 0.7654, 0.3474, 0.8698, 0.7119, 9.952e-05, 0.7238, 0.1191, 0.5826, 0.1124, 0.571, 0.0131, 0.3511, 0.8776, 0.3958, 0.7665, 0.5263, 0.7891, 0.4856, 0.9246, 0.4339, 0.3649, 0.4343, 0.2561, 0.5701, 0.2533, 0.5701, 0.3645, 0.4094, 0.4482, 0.4339, 0.3649, 0.5701, 0.3645, 0.5644, 0.4592, 0.1612, 0.6731, 0.1693, 0.6051, 0.288, 0.5922, 0.2736, 0.6848, 0.1606, 0.2895, 0.1612, 0.254, 0.2926, 0.2211, 0.2853, 0.2974, 0.2736, 0.6848, 0.288, 0.5922, 0.3771, 0.6007, 0.3888, 0.7654, 0.3577, 0.4438, 0.4017, 0.4475, 0.3771, 0.6007, 0.288, 0.5922, 0.3577, 0.4438, 0.2853, 0.2974, 0.4272, 0.3639, 0.4017, 0.4475, 0.2853, 0.2974, 0.2926, 0.2211, 0.427, 0.2565, 0.4272, 0.3639, 0.279, 0.8124, 0.3458, 0.877, 0.2877, 0.9978, 0.1928, 0.9346, 0.7117, 0.1837, 0.7238, 0.2518, 0.5834, 0.2684, 0.5703, 0.184, 0.385, 0.6012, 0.4094, 0.4482, 0.5644, 0.4592, 0.5423, 0.6181, 0.1693, 0.6051, 0.1771, 0.5894, 0.2894, 0.5366, 0.288, 0.5922, 0.288, 0.5922, 0.2894, 0.5366, 0.3577, 0.4438, 0.2853, 0.2974, 0.3577, 0.4438, 0.2559, 0.4285, 0.2843, 0.1667, 0.1608, 0.1799, 0.1258, 0.05188, 0.256, 0.02249, 0.7238, 0.1191, 0.7118, 0.1812, 0.5704, 0.1815, 0.5826, 0.1124, 0.1525, 0.2546, 0.1535, 0.2895, 0.0126, 0.2818, 0.004336, 0.2609, 0.1612, 0.254, 0.1618, 0.1857, 0.2857, 0.1741, 0.2926, 0.2211, 0.3999, 0.133, 0.2843, 0.1667, 0.256, 0.02249, 0.3853, 0.0007611, 0.3958, 0.7665, 0.385, 0.6012, 0.5423, 0.6181, 0.5263, 0.7891, 0.1476, 0.7193, 0.279, 0.8124, 0.1928, 0.9346, 0.06038, 0.8332, 0.1476, 0.7193, 0.1464, 0.7118, 0.1521, 0.714, 0.3458, 0.877, 0.3474, 0.8698, 0.3511, 0.8776, 0.3165, 0.4616, 0.3163, 0.4609, 0.3577, 0.4438, 0.1608, 0.1799, 0.1618, 0.1857, 0.1552, 0.1832, 0.3999, 0.133, 0.4061, 0.1344, 0.4007, 0.139, 0.1693, 0.6051, 0.1612, 0.6731, 0.1544, 0.6721, 0.1634, 0.6034, 0.1612, 0.254, 0.1606, 0.2895, 0.1535, 0.2895, 0.1525, 0.2546, 0.3888, 0.7654, 0.3771, 0.6007, 0.385, 0.6012, 0.3958, 0.7665, 0.3771, 0.6007, 0.4017, 0.4475, 0.4094, 0.4482, 0.385, 0.6012, 0.4017, 0.4475, 0.4272, 0.3639, 0.4339, 0.3649, 0.4094, 0.4482, 0.4272, 0.3639, 0.427, 0.2565, 0.4343, 0.2561, 0.4339, 0.3649, 0.1521, 0.714, 0.2838, 0.8066, 0.279, 0.8124, 0.1476, 0.7193, 0.2838, 0.8066, 0.3474, 0.8698, 0.3458, 0.877, 0.279, 0.8124, 0.3958, 0.7665, 0.3511, 0.8776, 0.3474, 0.8698, 0.3888, 0.7654, 0.1464, 0.7118, 0.1544, 0.6721, 0.1612, 0.6731, 0.1521, 0.714, 0.3577, 0.4438, 0.2894, 0.5366, 0.2844, 0.5309, 0.3165, 0.4616, 0.2559, 0.4285, 0.3577, 0.4438, 0.3163, 0.4609, 0.2525, 0.4358, 0.1535, 0.3752, 0.2559, 0.4285, 0.2525, 0.4358, 0.1459, 0.3794, 0.2894, 0.5366, 0.1771, 0.5894, 0.1709, 0.5834, 0.2844, 0.5309, 0.1634, 0.6034, 0.1709, 0.5834, 0.1771, 0.5894, 0.1693, 0.6051, 0.1459, 0.3794, 0.1535, 0.2895, 0.1606, 0.2895, 0.1535, 0.3752, 0.2857, 0.1741, 0.1618, 0.1857, 0.1608, 0.1799, 0.2843, 0.1667, 0.4007, 0.139, 0.2857, 0.1741, 0.2843, 0.1667, 0.3999, 0.133, 0.1525, 0.2546, 0.1552, 0.1832, 0.1618, 0.1857, 0.1612, 0.254, 0.4061, 0.1344, 0.4343, 0.2561, 0.427, 0.2565, 0.4007, 0.139, 0.1476, 0.7193, 0.01738, 0.7092, 0.01799, 0.7018, 0.1464, 0.7118, 0.3511, 0.8776, 0.292, 0.9999, 0.2877, 0.9978, 0.3458, 0.877, 0.7117, 0.1837, 0.5703, 0.184, 0.5704, 0.1815, 0.7118, 0.1812, 0.1552, 0.1832, 0.1199, 0.05341, 0.1258, 0.05188, 0.1608, 0.1799, 0.3999, 0.133, 0.3853, 0.0007611, 0.3918, 9.952e-05, 0.4061, 0.1344, 0.1634, 0.6034, 0.1544, 0.6721, 0.02329, 0.6489, 0.04284, 0.5726])
me_cylinder_014.use_remesh_preserve_volume = False
me_cylinder_014.use_remesh_preserve_attributes = False
me_cylinder_014.use_mirror_vertex_groups = False
me_cylinder_014.update()
me_cylinder_015 = bpy.data.meshes.new('Cylinder.015')
me_cylinder_015.from_pydata([(-0.1045, -0.1442, 0.2479), (-0.1279, -0.1074, 0.2579), (-0.03299, -0.1671, 0.2518), (-0.1394, -0.08446, 0.2587), (-0.06284, -0.1335, 0.2495), (0.04379, -0.1808, 0.2518), (0.002792, -0.03946, 0.0488), (0.06835, -0.2799, 0.05393), (-0.04045, -0.2986, 0.05337), (-0.1389, -0.2514, 0.059), (-0.1742, -0.2254, 0.05207), (-0.2249, -0.148, 0.05575), (-0.2289, -0.1278, 0.04749), (-0.1368, -0.0449, 0.05444), (0.07658, -0.1535, 0.05223), (-0.01019, -0.2894, 0.05685), (0.003149, -0.04516, 0.2488), (0.00697, -0.03813, 0.2417), (0.1288, -0.2527, 0.2481), (0.1317, -0.2442, 0.2481), (0.1248, -0.2466, 0.255), (0.0669, -0.2685, 0.2537), (0.06819, -0.2757, 0.2469), (-0.004027, -0.2755, 0.2489), (-0.003538, -0.2683, 0.2557), (-0.01073, -0.2685, 0.2489), (-0.04479, -0.2845, 0.253), (-0.04486, -0.2931, 0.2462), (-0.1432, -0.2246, 0.2572), (-0.147, -0.2308, 0.2507), (-0.1725, -0.2134, 0.2521), (-0.177, -0.2192, 0.2449), (-0.2256, -0.1385, 0.2553), (-0.2319, -0.1417, 0.2484), (-0.2397, -0.114, 0.2469), (-0.2464, -0.1161, 0.2393), (-0.2359, -0.03494, 0.2443), (-0.2295, -0.03575, 0.2514), (-0.2281, -0.02881, 0.2449), (-0.14, -0.04617, 0.2543), (-0.1397, -0.03931, 0.2473), (-0.006005, -0.163, 0.2456), (0.00543, -0.05232, 0.2501), (-0.00694, -0.1629, 0.2456), (0.0788, -0.1473, 0.2472), (0.0702, -0.1522, 0.2571), (-0.02788, -0.2832, 0.2489), (-0.03467, -0.2786, 0.2544), (0.1367, -0.2472, 0.05519), (0.1339, -0.2555, 0.05525), (-0.00937, -0.2811, 0.05608), (-0.0155, -0.2742, 0.05606), (-0.2214, -0.03467, 0.0519), (-0.214, -0.0291, 0.05241), (-0.002328, -0.1686, 0.05278), (-0.001939, -0.1687, 0.0528)], [], [(16, 1, 0, 4), (17, 44, 14, 6), (16, 42, 5, 45), (18, 22, 7, 49), (38, 40, 13, 53), (33, 35, 12, 11), (29, 31, 10, 9), (25, 41, 54, 51), (35, 36, 52, 12), (31, 33, 11, 10), (44, 19, 48, 14), (27, 29, 9, 8), (45, 5, 21, 20), (5, 42, 24, 21), (47, 42, 2, 26), (2, 4, 28, 26), (4, 0, 30, 28), (0, 1, 32, 30), (1, 3, 34, 32), (3, 39, 37, 34), (22, 23, 50, 7), (46, 27, 8, 15), (43, 46, 15, 55), (16, 39, 3, 1), (16, 4, 2, 42), (18, 19, 20), (23, 24, 25), (36, 37, 38), (41, 42, 43), (20, 21, 22, 18), (21, 24, 23, 22), (47, 26, 27, 46), (26, 28, 29, 27), (28, 30, 31, 29), (30, 32, 33, 31), (32, 34, 35, 33), (34, 37, 36, 35), (45, 20, 19, 44), (41, 25, 24, 42), (40, 38, 37, 39), (17, 40, 39, 16), (16, 45, 44, 17), (46, 43, 42, 47), (18, 49, 48, 19), (25, 51, 50, 23), (38, 53, 52, 36), (43, 55, 54, 41), (40, 17, 6, 13)])
_uv = me_cylinder_015.uv_layers.new(name='UVMap')
_uv.uv.foreach_set('vector', [0.4571, 0.2516, 0.5401, 0.386, 0.495, 0.406, 0.4639, 0.3714, 0.4586, 0.2399, 0.3196, 0.2814, 0.2663, 0.01552, 0.4931, 0.0001067, 0.4571, 0.2516, 0.4505, 0.2563, 0.3297, 0.3423, 0.3258, 0.2969, 0.2042, 0.354, 0.2442, 0.4126, 0.07225, 0.5749, 0.007447, 0.4983, 0.6906, 0.3789, 0.5996, 0.3251, 0.7223, 0.07459, 0.8339, 0.1365, 0.6057, 0.4852, 0.6397, 0.4782, 0.7156, 0.7147, 0.684, 0.7149, 0.4805, 0.5113, 0.5153, 0.5177, 0.5425, 0.7536, 0.4783, 0.7515, 0.293, 0.9984, 0.1591, 0.9984, 0.1581, 0.7539, 0.293, 0.7539, 0.6397, 0.4782, 0.6995, 0.3913, 0.8468, 0.6442, 0.7156, 0.7147, 0.5153, 0.5177, 0.6057, 0.4852, 0.684, 0.7149, 0.5425, 0.7536, 0.3196, 0.2814, 0.2018, 0.3416, 0.109, 0.06902, 0.2663, 0.01552, 0.3529, 0.5138, 0.4805, 0.5113, 0.4783, 0.7515, 0.3056, 0.7411, 0.3258, 0.2969, 0.3297, 0.3423, 0.2528, 0.4045, 0.2136, 0.3488, 0.3297, 0.3423, 0.4505, 0.2563, 0.3131, 0.452, 0.2528, 0.4045, 0.3494, 0.4926, 0.4505, 0.2563, 0.417, 0.3847, 0.3568, 0.5034, 0.417, 0.3847, 0.4639, 0.3714, 0.4803, 0.5006, 0.3568, 0.5034, 0.4639, 0.3714, 0.495, 0.406, 0.514, 0.507, 0.4803, 0.5006, 0.495, 0.406, 0.5401, 0.386, 0.6012, 0.4761, 0.514, 0.507, 0.5401, 0.386, 0.5663, 0.3726, 0.6325, 0.4682, 0.6012, 0.4761, 0.5663, 0.3726, 0.5934, 0.3353, 0.6852, 0.3886, 0.6325, 0.4682, 0.2442, 0.4126, 0.3067, 0.4602, 0.1552, 0.6502, 0.07225, 0.5749, 0.336, 0.4958, 0.3529, 0.5138, 0.3056, 0.7411, 0.2627, 0.7264, 0.1548, 0.9984, 0.0001067, 0.9999, 0.000391, 0.7554, 0.1538, 0.754, 0.4571, 0.2516, 0.5934, 0.3353, 0.5663, 0.3726, 0.5401, 0.386, 0.4571, 0.2516, 0.4639, 0.3714, 0.417, 0.3847, 0.4505, 0.2563, 0.2042, 0.354, 0.2018, 0.3416, 0.2136, 0.3488, 0.3067, 0.4602, 0.3131, 0.452, 0.3192, 0.4635, 0.6995, 0.3913, 0.6852, 0.3886, 0.6906, 0.3789, 0.39, 0.3634, 0.4505, 0.2563, 0.3919, 0.3644, 0.2136, 0.3488, 0.2528, 0.4045, 0.2442, 0.4126, 0.2042, 0.354, 0.2528, 0.4045, 0.3131, 0.452, 0.3067, 0.4602, 0.2442, 0.4126, 0.3494, 0.4926, 0.3568, 0.5034, 0.3529, 0.5138, 0.336, 0.4958, 0.3568, 0.5034, 0.4803, 0.5006, 0.4805, 0.5113, 0.3529, 0.5138, 0.4803, 0.5006, 0.514, 0.507, 0.5153, 0.5177, 0.4805, 0.5113, 0.514, 0.507, 0.6012, 0.4761, 0.6057, 0.4852, 0.5153, 0.5177, 0.6012, 0.4761, 0.6325, 0.4682, 0.6397, 0.4782, 0.6057, 0.4852, 0.6325, 0.4682, 0.6852, 0.3886, 0.6995, 0.3913, 0.6397, 0.4782, 0.3258, 0.2969, 0.2136, 0.3488, 0.2018, 0.3416, 0.3196, 0.2814, 0.39, 0.3634, 0.3192, 0.4635, 0.3131, 0.452, 0.4505, 0.2563, 0.5996, 0.3251, 0.6906, 0.3789, 0.6852, 0.3886, 0.5934, 0.3353, 0.4586, 0.2399, 0.5996, 0.3251, 0.5934, 0.3353, 0.4571, 0.2516, 0.4571, 0.2516, 0.3258, 0.2969, 0.3196, 0.2814, 0.4586, 0.2399, 0.336, 0.4958, 0.3919, 0.3644, 0.4505, 0.2563, 0.3494, 0.4926, 0.2042, 0.354, 0.007447, 0.4983, 0.0001067, 0.4883, 0.2018, 0.3416, 0.3192, 0.4635, 0.1653, 0.6581, 0.1552, 0.6502, 0.3067, 0.4602, 0.6906, 0.3789, 0.8339, 0.1365, 0.8468, 0.1443, 0.6995, 0.3913, 0.1548, 0.9984, 0.1538, 0.754, 0.1581, 0.7539, 0.1591, 0.9984, 0.5996, 0.3251, 0.4586, 0.2399, 0.4931, 0.0001067, 0.7223, 0.07459])
me_cylinder_015.use_remesh_preserve_volume = False
me_cylinder_015.use_remesh_preserve_attributes = False
me_cylinder_015.use_mirror_vertex_groups = False
me_cylinder_015.update()
me_cylinder_016 = bpy.data.meshes.new('Cylinder.016')
me_cylinder_016.from_pydata([(0.1418, 0.05864, 0.2546), (0.1577, -0.08474, 0.2554), (0.1631, -0.1243, 0.254), (0.1954, -0.04667, 0.2497), (0.1266, 0.1055, 0.2516), (0.2023, 0.03572, 0.2586), (0.2423, -0.2125, 0.06376), (0.2506, -0.1599, 0.05095), (0.3079, -0.06867, 0.05414), (0.3254, 0.0344, 0.05843), (0.2986, 0.08623, 0.07015), (0.268, 0.1345, 0.06181), (0.2266, 0.1792, 0.06439), (0.122, -0.1368, 0.05249), (0.1255, 0.1044, 0.04479), (0.1838, -0.2439, 0.2533), (0.1797, -0.2375, 0.2599), (0.1747, -0.2423, 0.2526), (0.2409, -0.1982, 0.2562), (0.2349, -0.1933, 0.2626), (0.2581, -0.1471, 0.2433), (0.2521, -0.1431, 0.2504), (0.3046, -0.07244, 0.2471), (0.2978, -0.07003, 0.2539), (0.3194, 0.01268, 0.2501), (0.3118, 0.0107, 0.2567), (0.2871, 0.06924, 0.262), (0.2801, 0.06616, 0.2684), (0.2515, 0.1349, 0.2541), (0.2452, 0.1305, 0.2606), (0.1937, 0.1885, 0.2543), (0.1883, 0.1833, 0.2607), (0.1273, 0.2407, 0.2285), (0.1306, 0.2361, 0.2374), (0.1347, 0.2427, 0.2303), (0.1131, -0.1316, 0.2572), (0.1095, -0.1344, 0.2451), (0.08327, 0.1225, 0.2322), (0.08796, 0.1211, 0.241), (0.045, 0.004631, 0.2372), (0.04988, -0.002312, 0.2378), (0.05125, 0.004646, 0.2456), (0.04961, -0.02968, 0.2402), (0.0572, -0.02918, 0.2476), (0.05309, -0.0228, 0.2402), (0.178, -0.006583, 0.2451), (0.178, -0.007652, 0.2452), (0.2738, -0.003619, 0.256), (0.1961, -0.2517, 0.06096), (0.1873, -0.2502, 0.06022), (0.1769, 0.2189, 0.04331), (0.1846, 0.2206, 0.04537), (0.07489, -0.002858, 0.04648), (0.0712, 0.00294, 0.04602), (0.05697, -0.03339, 0.04737), (0.06007, -0.02594, 0.04736), (0.1855, 0.00212, 0.05265), (0.1854, 0.00326, 0.05255)], [], [(36, 42, 54, 13), (45, 40, 52, 57), (24, 22, 8, 9), (44, 46, 56, 55), (22, 20, 7, 8), (30, 28, 11, 12), (34, 30, 12, 51), (28, 26, 10, 11), (0, 5, 27, 29), (3, 1, 21, 23), (17, 36, 13, 49), (39, 37, 14, 53), (2, 1, 43, 35), (2, 35, 16, 19), (1, 2, 19, 21), (47, 3, 23, 25), (26, 24, 9, 10), (5, 47, 25, 27), (4, 0, 29, 31), (38, 4, 31, 33), (37, 32, 50, 14), (20, 18, 6, 7), (41, 47, 5, 0), (43, 1, 3, 47), (41, 0, 4, 38), (15, 16, 17), (32, 33, 34), (39, 40, 41), (42, 43, 44), (45, 46, 47), (38, 33, 32, 37), (19, 16, 15, 18), (21, 19, 18, 20), (23, 21, 20, 22), (25, 23, 22, 24), (27, 25, 24, 26), (29, 27, 26, 28), (31, 29, 28, 30), (33, 31, 30, 34), (36, 17, 16, 35), (37, 39, 41, 38), (47, 41, 40, 45), (42, 36, 35, 43), (43, 47, 46, 44), (17, 49, 48, 15), (34, 51, 50, 32), (39, 53, 52, 40), (44, 55, 54, 42), (45, 57, 56, 46), (18, 15, 48, 6)])
_uv = me_cylinder_016.uv_layers.new(name='UVMap')
_uv.uv.foreach_set('vector', [0.5621, 0.2958, 0.4336, 0.2423, 0.4829, 0.002399, 0.6624, 0.0592, 0.1571, 0.9997, 0.000107, 0.9992, 0.01815, 0.7638, 0.1538, 0.7637, 0.3983, 0.532, 0.4795, 0.5192, 0.5224, 0.7622, 0.3493, 0.7611, 0.3153, 0.9985, 0.1612, 0.9999, 0.1579, 0.7638, 0.3153, 0.7624, 0.4795, 0.5192, 0.5672, 0.4837, 0.6828, 0.7079, 0.5224, 0.7622, 0.209, 0.4379, 0.2732, 0.4838, 0.1804, 0.7063, 0.101, 0.6598, 0.1336, 0.3968, 0.209, 0.4379, 0.101, 0.6598, 0.009804, 0.6194, 0.2732, 0.4838, 0.3421, 0.5051, 0.2639, 0.7288, 0.1804, 0.7063, 0.3332, 0.357, 0.3633, 0.4176, 0.3448, 0.4961, 0.2776, 0.4748, 0.4567, 0.4026, 0.4987, 0.3617, 0.562, 0.4734, 0.4767, 0.5098, 0.684, 0.395, 0.5621, 0.2958, 0.6624, 0.0592, 0.8333, 0.1519, 0.3777, 0.2471, 0.2494, 0.2954, 0.1497, 0.07793, 0.303, 0.01934, 0.5429, 0.3693, 0.4987, 0.3617, 0.433, 0.2539, 0.5536, 0.31, 0.5429, 0.3693, 0.5536, 0.31, 0.6701, 0.3994, 0.6146, 0.4471, 0.4987, 0.3617, 0.5429, 0.3693, 0.6146, 0.4471, 0.562, 0.4734, 0.4123, 0.485, 0.4567, 0.4026, 0.4767, 0.5098, 0.3995, 0.5223, 0.3421, 0.5051, 0.3983, 0.532, 0.3493, 0.7611, 0.2639, 0.7288, 0.3633, 0.4176, 0.4123, 0.485, 0.3995, 0.5223, 0.3448, 0.4961, 0.281, 0.3485, 0.3332, 0.357, 0.2776, 0.4748, 0.2149, 0.4294, 0.2555, 0.3065, 0.281, 0.3485, 0.2149, 0.4294, 0.1421, 0.3893, 0.2494, 0.2954, 0.1269, 0.3866, 0.000107, 0.1584, 0.1497, 0.07793, 0.5672, 0.4837, 0.6205, 0.4559, 0.7442, 0.6598, 0.6828, 0.7079, 0.3797, 0.2577, 0.4123, 0.485, 0.3633, 0.4176, 0.3332, 0.357, 0.433, 0.2539, 0.4987, 0.3617, 0.4567, 0.4026, 0.4123, 0.485, 0.3797, 0.2577, 0.3332, 0.357, 0.281, 0.3485, 0.2555, 0.3065, 0.6777, 0.4071, 0.6701, 0.3994, 0.684, 0.395, 0.1269, 0.3866, 0.1421, 0.3893, 0.1336, 0.3968, 0.3777, 0.2471, 0.3893, 0.2482, 0.3797, 0.2577, 0.4336, 0.2423, 0.433, 0.2539, 0.4232, 0.244, 0.408, 0.3819, 0.4098, 0.3818, 0.4123, 0.485, 0.2555, 0.3065, 0.1421, 0.3893, 0.1269, 0.3866, 0.2494, 0.2954, 0.6146, 0.4471, 0.6701, 0.3994, 0.6777, 0.4071, 0.6205, 0.4559, 0.562, 0.4734, 0.6146, 0.4471, 0.6205, 0.4559, 0.5672, 0.4837, 0.4767, 0.5098, 0.562, 0.4734, 0.5672, 0.4837, 0.4795, 0.5192, 0.3995, 0.5223, 0.4767, 0.5098, 0.4795, 0.5192, 0.3983, 0.532, 0.3448, 0.4961, 0.3995, 0.5223, 0.3983, 0.532, 0.3421, 0.5051, 0.2776, 0.4748, 0.3448, 0.4961, 0.3421, 0.5051, 0.2732, 0.4838, 0.2149, 0.4294, 0.2776, 0.4748, 0.2732, 0.4838, 0.209, 0.4379, 0.1421, 0.3893, 0.2149, 0.4294, 0.209, 0.4379, 0.1336, 0.3968, 0.5621, 0.2958, 0.684, 0.395, 0.6701, 0.3994, 0.5536, 0.31, 0.2494, 0.2954, 0.3777, 0.2471, 0.3797, 0.2577, 0.2555, 0.3065, 0.4123, 0.485, 0.3797, 0.2577, 0.3893, 0.2482, 0.408, 0.3819, 0.4336, 0.2423, 0.5621, 0.2958, 0.5536, 0.31, 0.433, 0.2539, 0.433, 0.2539, 0.4123, 0.485, 0.4098, 0.3818, 0.4232, 0.244, 0.684, 0.395, 0.8333, 0.6027, 0.8236, 0.6096, 0.6777, 0.4071, 0.1336, 0.3968, 0.009804, 0.6194, 0.0001364, 0.6143, 0.1269, 0.3866, 0.3777, 0.2471, 0.303, 0.01934, 0.3113, 0.01651, 0.3893, 0.2482, 0.4232, 0.244, 0.4715, 0.000107, 0.4829, 0.002399, 0.4336, 0.2423, 0.1571, 0.9997, 0.1538, 0.7637, 0.1579, 0.7638, 0.1612, 0.9999, 0.6205, 0.4559, 0.6777, 0.4071, 0.8236, 0.6096, 0.7442, 0.6598])
me_cylinder_016.use_remesh_preserve_volume = False
me_cylinder_016.use_remesh_preserve_attributes = False
me_cylinder_016.use_mirror_vertex_groups = False
me_cylinder_016.update()
me_cylinder_017 = bpy.data.meshes.new('Cylinder.017')
me_cylinder_017.from_pydata([(-0.03517, 0.1663, 0.2435), (-0.1049, 0.1177, 0.2436), (-0.1477, 0.04591, 0.2471), (-0.00223, 0.1565, 0.2422), (-0.1212, 0.07847, 0.248), (-0.072, 0.1288, 0.2551), (0.04458, 0.1573, 0.2407), (-0.09039, 0.2475, 0.05076), (-0.1409, 0.2382, 0.05561), (-0.1742, 0.2126, 0.05744), (-0.2209, 0.1403, 0.03684), (-0.2548, 0.05643, 0.04017), (-0.2349, 0.0009668, 0.0487), (0.0951, 0.242, 0.03974), (-0.0241, 0.294, 0.04107), (0.06733, 0.289, 0.03979), (0.001348, 0.01241, 0.04386), (0.05002, 0.1278, 0.04172), (-0.1439, -0.003791, 0.04969), (-0.06583, 0.2511, 0.2422), (-0.06164, 0.245, 0.2487), (-0.1334, 0.2297, 0.2483), (-0.1298, 0.2233, 0.2547), (-0.1867, 0.1906, 0.2487), (-0.1821, 0.1848, 0.2555), (-0.2339, 0.1367, 0.2293), (-0.2283, 0.1328, 0.2369), (-0.264, 0.07158, 0.2324), (-0.2565, 0.07221, 0.2398), (-0.235, 0.02925, 0.2463), (-0.2394, 0.02229, 0.2405), (0.0948, 0.2444, 0.2327), (0.08717, 0.2439, 0.2399), (-0.01054, 0.2879, 0.2408), (-0.01326, 0.295, 0.2337), (0.0698, 0.2908, 0.2328), (0.06556, 0.284, 0.2399), (0.003945, 0.01954, 0.2442), (0.00856, 0.01249, 0.2367), (0.04812, 0.1327, 0.2467), (0.05726, 0.1291, 0.2367), (-0.1433, 0.00669, 0.2424), (-0.1429, 0.01427, 0.2493)], [], [(1, 4, 37, 5), (38, 41, 18, 16), (40, 38, 16, 17), (37, 39, 6, 3), (30, 27, 11, 12), (25, 23, 9, 10), (0, 3, 33, 20), (21, 19, 7, 8), (27, 25, 10, 11), (23, 21, 8, 9), (37, 3, 0, 5), (35, 31, 13, 15), (31, 40, 17, 13), (6, 39, 32, 36), (5, 0, 20, 22), (1, 5, 22, 24), (4, 1, 24, 26), (2, 4, 26, 28), (42, 2, 28, 29), (41, 30, 12, 18), (34, 35, 15, 14), (3, 6, 36, 33), (2, 42, 37, 4), (42, 29, 30, 41), (40, 31, 32, 39), (20, 33, 34, 19), (22, 20, 19, 21), (24, 22, 21, 23), (26, 24, 23, 25), (28, 26, 25, 27), (29, 28, 27, 30), (36, 32, 31, 35), (33, 36, 35, 34), (38, 40, 39, 37), (37, 42, 41, 38), (19, 34, 14, 7)])
_uv = me_cylinder_017.uv_layers.new(name='UVMap')
_uv.uv.foreach_set('vector', [0.3979, 0.4177, 0.4286, 0.3722, 0.5909, 0.4665, 0.4115, 0.4611, 0.6088, 0.4668, 0.4891, 0.286, 0.6987, 0.1074, 0.8394, 0.2817, 0.5025, 0.6126, 0.6088, 0.4668, 0.8394, 0.6784, 0.7024, 0.8283, 0.5909, 0.4665, 0.4875, 0.6, 0.4554, 0.6114, 0.427, 0.5575, 0.3804, 0.1989, 0.3139, 0.2319, 0.09036, 0.1058, 0.1467, 0.02742, 0.278, 0.3071, 0.2743, 0.3899, 0.02285, 0.3792, 0.03097, 0.2371, 0.3946, 0.5275, 0.427, 0.5575, 0.2777, 0.6324, 0.2893, 0.5482, 0.2684, 0.4618, 0.2767, 0.5479, 0.007567, 0.5172, 0.01428, 0.442, 0.3139, 0.2319, 0.278, 0.3071, 0.03097, 0.2371, 0.09036, 0.1058, 0.2743, 0.3899, 0.2684, 0.4618, 0.01428, 0.442, 0.02285, 0.3792, 0.5909, 0.4665, 0.427, 0.5575, 0.3946, 0.5275, 0.4115, 0.4611, 0.3175, 0.7357, 0.3923, 0.7267, 0.5329, 0.9565, 0.4545, 0.9999, 0.3923, 0.7267, 0.5025, 0.6126, 0.7024, 0.8283, 0.5329, 0.9565, 0.4554, 0.6114, 0.4875, 0.6, 0.3863, 0.714, 0.3255, 0.7198, 0.4115, 0.4611, 0.3946, 0.5275, 0.2893, 0.5482, 0.2795, 0.4616, 0.3979, 0.4177, 0.4115, 0.4611, 0.2795, 0.4616, 0.2851, 0.3909, 0.4286, 0.3722, 0.3979, 0.4177, 0.2851, 0.3909, 0.2896, 0.3108, 0.4402, 0.3182, 0.4286, 0.3722, 0.2896, 0.3108, 0.323, 0.2406, 0.478, 0.296, 0.4402, 0.3182, 0.323, 0.2406, 0.3788, 0.215, 0.4891, 0.286, 0.3804, 0.1989, 0.6048, 9.16e-05, 0.6987, 0.1074, 0.2647, 0.6352, 0.3175, 0.7357, 0.02333, 0.7977, 9.16e-05, 0.6499, 0.427, 0.5575, 0.4554, 0.6114, 0.3255, 0.7198, 0.2777, 0.6324, 0.4402, 0.3182, 0.478, 0.296, 0.5909, 0.4665, 0.4286, 0.3722, 0.478, 0.296, 0.3788, 0.215, 0.3804, 0.1989, 0.4891, 0.286, 0.5025, 0.6126, 0.3923, 0.7267, 0.3863, 0.714, 0.4875, 0.6, 0.2893, 0.5482, 0.2777, 0.6324, 0.2647, 0.6352, 0.2767, 0.5479, 0.2795, 0.4616, 0.2893, 0.5482, 0.2767, 0.5479, 0.2684, 0.4618, 0.2851, 0.3909, 0.2795, 0.4616, 0.2684, 0.4618, 0.2743, 0.3899, 0.2896, 0.3108, 0.2851, 0.3909, 0.2743, 0.3899, 0.278, 0.3071, 0.323, 0.2406, 0.2896, 0.3108, 0.278, 0.3071, 0.3139, 0.2319, 0.3788, 0.215, 0.323, 0.2406, 0.3139, 0.2319, 0.3804, 0.1989, 0.3255, 0.7198, 0.3863, 0.714, 0.3923, 0.7267, 0.3175, 0.7357, 0.2777, 0.6324, 0.3255, 0.7198, 0.3175, 0.7357, 0.2647, 0.6352, 0.6088, 0.4668, 0.5025, 0.6126, 0.4875, 0.6, 0.5909, 0.4665, 0.5909, 0.4665, 0.478, 0.296, 0.4891, 0.286, 0.6088, 0.4668, 0.2767, 0.5479, 0.2647, 0.6352, 9.16e-05, 0.6499, 0.007567, 0.5172])
me_cylinder_017.materials.append(None)
me_cylinder_017.use_remesh_preserve_volume = False
me_cylinder_017.use_remesh_preserve_attributes = False
me_cylinder_017.use_mirror_vertex_groups = False
me_cylinder_017.update()

# ---- objects
ob_outer1 = bpy.data.objects.new('Outer1', me_cylinder_001)
ob_outer2 = bpy.data.objects.new('Outer2', me_cylinder_002)
ob_outer3 = bpy.data.objects.new('Outer3', me_cylinder_003)
ob_outer4 = bpy.data.objects.new('Outer4', me_cylinder_004)
ob_outer5 = bpy.data.objects.new('Outer5', me_cylinder_005)
ob_outer6 = bpy.data.objects.new('Outer6', me_cylinder_006)
ob_outer7 = bpy.data.objects.new('Outer7', me_cylinder_007)
ob_outer8 = bpy.data.objects.new('Outer8', me_cylinder_008)
ob_outer9 = bpy.data.objects.new('Outer9', me_cylinder_009)
ob_intermediate1 = bpy.data.objects.new('Intermediate1', me_cylinder_010)
ob_intermediate2 = bpy.data.objects.new('Intermediate2', me_cylinder_011)
ob_intermediate3 = bpy.data.objects.new('Intermediate3', me_cylinder_012)
ob_intermediate4 = bpy.data.objects.new('Intermediate4', me_cylinder_013)
ob_intermediate5 = bpy.data.objects.new('Intermediate5', me_cylinder_014)
ob_inner1 = bpy.data.objects.new('Inner1', me_cylinder_015)
ob_inner2 = bpy.data.objects.new('Inner2', me_cylinder_016)
ob_inner3 = bpy.data.objects.new('Inner3', me_cylinder_017)

# ---- transforms, parenting, visibility, modifiers, constraints
ob_outer1.location = (0.0, 0.0, 0.0)
ob_outer1.lineart.crease_threshold = 0.0
ob_outer2.location = (0.0, 0.0, 0.0)
ob_outer2.lineart.crease_threshold = 0.0
ob_outer3.location = (0.0, 0.0, 0.0)
ob_outer3.lineart.crease_threshold = 0.0
ob_outer4.location = (0.0, 0.0, 0.0)
ob_outer4.lineart.crease_threshold = 0.0
ob_outer5.location = (0.0, 0.0, 0.0)
ob_outer5.lineart.crease_threshold = 0.0
ob_outer6.location = (0.0, 0.0, 0.0)
ob_outer6.lineart.crease_threshold = 0.0
ob_outer7.location = (0.0, 0.0, 0.0)
ob_outer7.lineart.crease_threshold = 0.0
ob_outer8.location = (0.0, 0.0, 0.0)
ob_outer8.lineart.crease_threshold = 0.0
ob_outer9.location = (0.0, 0.0, 0.0)
ob_outer9.lineart.crease_threshold = 0.0
ob_intermediate1.location = (0.0, 0.0, 0.0)
ob_intermediate1.lineart.crease_threshold = 0.0
ob_intermediate2.location = (0.0, 0.0, 0.0)
ob_intermediate2.lineart.crease_threshold = 0.0
ob_intermediate3.location = (0.0, 0.0, 0.0)
ob_intermediate3.lineart.crease_threshold = 0.0
ob_intermediate4.location = (0.0, 0.0, 0.0)
ob_intermediate4.lineart.crease_threshold = 0.0
ob_intermediate5.location = (0.0, 0.0, 0.0)
ob_intermediate5.lineart.crease_threshold = 0.0
ob_inner1.location = (0.0, 0.0, 0.0)
ob_inner1.lineart.crease_threshold = 0.0
ob_inner2.location = (0.0, 0.0, 0.0)
ob_inner2.lineart.crease_threshold = 0.0
ob_inner3.location = (0.0, 0.0, 0.0)
ob_inner3.lineart.crease_threshold = 0.0

# ---- collection membership
col_collection.objects.link(ob_outer1)
col_collection.objects.link(ob_outer2)
col_collection.objects.link(ob_outer3)
col_collection.objects.link(ob_outer4)
col_collection.objects.link(ob_outer5)
col_collection.objects.link(ob_outer6)
col_collection.objects.link(ob_outer7)
col_collection.objects.link(ob_outer8)
col_collection.objects.link(ob_outer9)
col_collection.objects.link(ob_intermediate1)
col_collection.objects.link(ob_intermediate2)
col_collection.objects.link(ob_intermediate3)
col_collection.objects.link(ob_intermediate4)
col_collection.objects.link(ob_intermediate5)
col_collection.objects.link(ob_inner1)
col_collection.objects.link(ob_inner2)
col_collection.objects.link(ob_inner3)

# ---- scene / render settings (as saved in the file)
scene.frame_start = 1; scene.frame_end = 250; scene.frame_set(1)
scene.render.engine = 'BLENDER_EEVEE_NEXT'
scene.cycles.use_denoising = False
scene.cycles.samples = 128
scene.cycles.sampling_pattern = 'TABULATED_SOBOL'
scene.cycles.use_adaptive_sampling = False
scene.cycles.use_light_tree = False
scene.view_settings.view_transform = 'Filmic'
bpy.context.view_layer.update()

# ---- added for rendering (the .blend has no active camera and no usable light): camera, sun
cam_auto = bpy.data.cameras.new('AutoCamera')
cam_auto.lens = 50.0
cam_auto.sensor_width = 36.0
cam_auto.clip_end = 1000.0
ob_auto_camera = bpy.data.objects.new('AutoCamera', cam_auto)
scene.collection.objects.link(ob_auto_camera)
ob_auto_camera.location = (2.63106, -3.15483, 2.24788)
ob_auto_camera.rotation_euler = (1.09748, -7.21219e-08, 0.694738)
scene.camera = ob_auto_camera
light_auto_sun = bpy.data.lights.new('AutoSun', 'SUN')
light_auto_sun.energy = 3.0
light_auto_sun.angle = 0.0523599
ob_auto_sun = bpy.data.objects.new('AutoSun', light_auto_sun)
scene.collection.objects.link(ob_auto_sun)
ob_auto_sun.rotation_euler = (0.872665, 0.174533, 0.523599)
bpy.context.view_layer.update()
